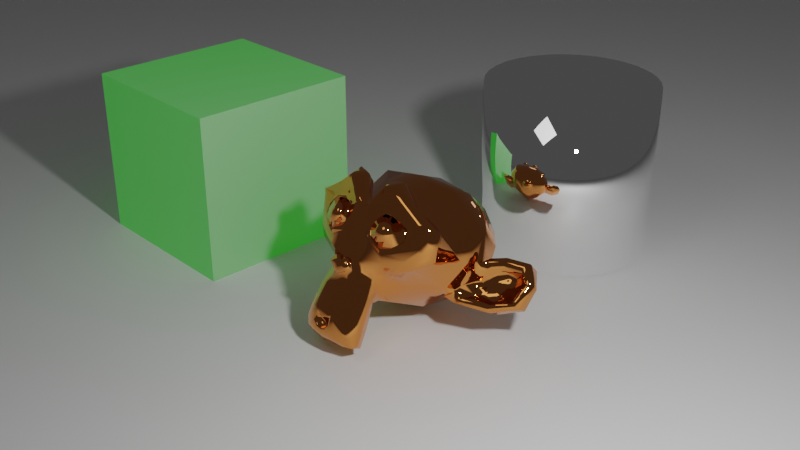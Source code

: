 # Source: scene.blend  (saved by Blender 3.1.7; exported with 4.5.12 LTS)
import bpy
from mathutils import Matrix  # noqa: F401  (used for matrix-valued properties, if any)

bpy.ops.wm.read_factory_settings(use_empty=True)
scene = bpy.context.scene
scene.name = 'Scene'

# ---- collections
col_collection = bpy.data.collections.new('Collection'); scene.collection.children.link(col_collection)

# ---- materials (node trees are filled in below, after node groups)
mat_emissive = bpy.data.materials.new('Emissive')
mat_emissive.use_transparent_shadow = False
mat_emissive_green = bpy.data.materials.new('Emissive green')
mat_emissive_green.use_transparent_shadow = False
mat_gold = bpy.data.materials.new('Gold')
mat_gold.use_transparent_shadow = False
mat_diffuse = bpy.data.materials.new('Diffuse')
mat_diffuse.use_transparent_shadow = False
mat_mirror = bpy.data.materials.new('Mirror')
mat_mirror.use_transparent_shadow = False

# ---- material node trees
mat_emissive.use_nodes = True; mat_emissive.node_tree.nodes.clear()
_N = mat_emissive.node_tree.nodes; _L = mat_emissive.node_tree.links
n0 = _N.new('ShaderNodeBsdfPrincipled'); n0.name = 'Principled BSDF'; n0.location = (10, 300)
n0.distribution = 'GGX'
n0.subsurface_method = 'RANDOM_WALK_SKIN'
n0.inputs[3].default_value = 1.45
n0.inputs[28].default_value = 1.0
n1 = _N.new('ShaderNodeOutputMaterial'); n1.name = 'Material Output'; n1.location = (300, 300)
_L.new(n0.outputs[0], n1.inputs[0])
n1.is_active_output = True
mat_emissive_green.use_nodes = True; mat_emissive_green.node_tree.nodes.clear()
_N = mat_emissive_green.node_tree.nodes; _L = mat_emissive_green.node_tree.links
n0 = _N.new('ShaderNodeBsdfPrincipled'); n0.name = 'Principled BSDF'; n0.location = (10, 300)
n0.distribution = 'GGX'
n0.subsurface_method = 'BURLEY'
n0.inputs[0].default_value = (0.3, 0.3, 0.3, 1.0)
n0.inputs[3].default_value = 1.45
n0.inputs[27].default_value = (0.0007552, 0.2, 0.0, 1.0)
n0.inputs[28].default_value = 1.0
n1 = _N.new('ShaderNodeOutputMaterial'); n1.name = 'Material Output'; n1.location = (300, 300)
_L.new(n0.outputs[0], n1.inputs[0])
n1.is_active_output = True
mat_gold.use_nodes = True; mat_gold.node_tree.nodes.clear()
_N = mat_gold.node_tree.nodes; _L = mat_gold.node_tree.links
n0 = _N.new('ShaderNodeBsdfPrincipled'); n0.name = 'Principled BSDF'; n0.location = (10, 300)
n0.distribution = 'GGX'
n0.subsurface_method = 'BURLEY'
n0.inputs[0].default_value = (0.8, 0.2902, 0.07925, 1.0)
n0.inputs[1].default_value = 1.0
n0.inputs[2].default_value = 0.01
n0.inputs[3].default_value = 1.45
n0.inputs[27].default_value = (0.0, 0.0, 0.0, 1.0)
n0.inputs[28].default_value = 1.0
n1 = _N.new('ShaderNodeOutputMaterial'); n1.name = 'Material Output'; n1.location = (300, 300)
_L.new(n0.outputs[0], n1.inputs[0])
n1.is_active_output = True
mat_diffuse.use_nodes = True; mat_diffuse.node_tree.nodes.clear()
_N = mat_diffuse.node_tree.nodes; _L = mat_diffuse.node_tree.links
n0 = _N.new('ShaderNodeBsdfPrincipled'); n0.name = 'Principled BSDF'; n0.location = (10, 300)
n0.distribution = 'GGX'
n0.subsurface_method = 'BURLEY'
n0.inputs[3].default_value = 1.45
n0.inputs[27].default_value = (0.0, 0.0, 0.0, 1.0)
n0.inputs[28].default_value = 1.0
n1 = _N.new('ShaderNodeOutputMaterial'); n1.name = 'Material Output'; n1.location = (300, 300)
_L.new(n0.outputs[0], n1.inputs[0])
n1.is_active_output = True
mat_mirror.use_nodes = True; mat_mirror.node_tree.nodes.clear()
_N = mat_mirror.node_tree.nodes; _L = mat_mirror.node_tree.links
n0 = _N.new('ShaderNodeBsdfPrincipled'); n0.name = 'Principled BSDF'; n0.location = (10, 300)
n0.distribution = 'GGX'
n0.subsurface_method = 'BURLEY'
n0.inputs[0].default_value = (1.0, 1.0, 1.0, 1.0)
n0.inputs[1].default_value = 1.0
n0.inputs[2].default_value = 0.0
n0.inputs[3].default_value = 1.45
n0.inputs[27].default_value = (0.0, 0.0, 0.0, 1.0)
n0.inputs[28].default_value = 1.0
n1 = _N.new('ShaderNodeOutputMaterial'); n1.name = 'Material Output'; n1.location = (300, 300)
_L.new(n0.outputs[0], n1.inputs[0])
n1.is_active_output = True

# ---- world
world_world = bpy.data.worlds.new('World'); scene.world = world_world
world_world.use_nodes = True; world_world.node_tree.nodes.clear()
_N = world_world.node_tree.nodes; _L = world_world.node_tree.links
n0 = _N.new('ShaderNodeOutputWorld'); n0.name = 'World Output'; n0.location = (300, 300)
n1 = _N.new('ShaderNodeBackground'); n1.name = 'Background'; n1.location = (10, 300)
n1.inputs[0].default_value = (0.05088, 0.05088, 0.05088, 1.0)
_L.new(n1.outputs[0], n0.inputs[0])
n0.is_active_output = True
world_world.color = (0.05088, 0.05088, 0.05088)
world_world.use_sun_shadow = False
world_world.sun_shadow_jitter_overblur = 0.0

# ---- cameras
cam_camera = bpy.data.cameras.new('Camera')
cam_camera.clip_end = 100.0
cam_camera.ortho_scale = 7.314

# ---- lights
light_point = bpy.data.lights.new('Point', 'POINT')
light_point.transmission_factor = 0.0
light_point.energy = 1000.0
light_point.shadow_soft_size = 0.25
light_point.shadow_maximum_resolution = 0.006
light_point.use_absolute_resolution = True

# ---- meshes
me_cube_002 = bpy.data.meshes.new('Cube.002')
me_cube_002.from_pydata([(-1.0, -1.0, -1.0), (-1.0, -1.0, 1.0), (-1.0, 1.0, -1.0), (-1.0, 1.0, 1.0), (1.0, -1.0, -1.0), (1.0, -1.0, 1.0), (1.0, 1.0, -1.0), (1.0, 1.0, 1.0)], [], [(0, 1, 3, 2), (2, 3, 7, 6), (6, 7, 5, 4), (4, 5, 1, 0), (2, 6, 4, 0), (7, 3, 1, 5)])
_uv = me_cube_002.uv_layers.new(name='UVMap')
_uv.uv.foreach_set('vector', [0.375, 0.0, 0.625, 0.0, 0.625, 0.25, 0.375, 0.25, 0.375, 0.25, 0.625, 0.25, 0.625, 0.5, 0.375, 0.5, 0.375, 0.5, 0.625, 0.5, 0.625, 0.75, 0.375, 0.75, 0.375, 0.75, 0.625, 0.75, 0.625, 1.0, 0.375, 1.0, 0.125, 0.5, 0.375, 0.5, 0.375, 0.75, 0.125, 0.75, 0.625, 0.5, 0.875, 0.5, 0.875, 0.75, 0.625, 0.75])
me_cube_002.materials.append(mat_emissive)
me_cube_002.use_remesh_fix_poles = True
me_cube_002.use_remesh_preserve_attributes = False
me_cube_002.update()
me_cube = bpy.data.meshes.new('Cube')
me_cube.from_pydata([(1.0, 1.0, 1.0), (1.0, 1.0, -1.0), (1.0, -1.0, 1.0), (1.0, -1.0, -1.0), (-1.0, 1.0, 1.0), (-1.0, 1.0, -1.0), (-1.0, -1.0, 1.0), (-1.0, -1.0, -1.0)], [], [(0, 4, 6, 2), (3, 2, 6, 7), (7, 6, 4, 5), (5, 1, 3, 7), (1, 0, 2, 3), (5, 4, 0, 1)])
_uv = me_cube.uv_layers.new(name='UVMap')
_uv.uv.foreach_set('vector', [0.625, 0.5, 0.875, 0.5, 0.875, 0.75, 0.625, 0.75, 0.375, 0.75, 0.625, 0.75, 0.625, 1.0, 0.375, 1.0, 0.375, 0.0, 0.625, 0.0, 0.625, 0.25, 0.375, 0.25, 0.125, 0.5, 0.375, 0.5, 0.375, 0.75, 0.125, 0.75, 0.375, 0.5, 0.625, 0.5, 0.625, 0.75, 0.375, 0.75, 0.375, 0.25, 0.625, 0.25, 0.625, 0.5, 0.375, 0.5])
me_cube.materials.append(mat_emissive_green)
me_cube.use_remesh_preserve_volume = False
me_cube.use_remesh_preserve_attributes = False
me_cube.use_mirror_vertex_groups = False
me_cube.update()
me_suzanne = bpy.data.meshes.new('Suzanne')
me_suzanne.from_pydata([(0.4375, -0.7656, 0.1641), (-0.4375, -0.7656, 0.1641), (0.5, -0.6875, 0.09375), (-0.5, -0.6875, 0.09375), (0.5469, -0.5781, 0.05469), (-0.5469, -0.5781, 0.05469), (0.3516, -0.6172, -0.02344), (-0.3516, -0.6172, -0.02344), (0.3516, -0.7188, 0.03125), (-0.3516, -0.7188, 0.03125), (0.3516, -0.7812, 0.1328), (-0.3516, -0.7812, 0.1328), (0.2734, -0.7969, 0.1641), (-0.2734, -0.7969, 0.1641), (0.2031, -0.7422, 0.09375), (-0.2031, -0.7422, 0.09375), (0.1562, -0.6484, 0.05469), (-0.1562, -0.6484, 0.05469), (0.07812, -0.6562, 0.2422), (-0.07812, -0.6562, 0.2422), (0.1406, -0.7422, 0.2422), (-0.1406, -0.7422, 0.2422), (0.2422, -0.7969, 0.2422), (-0.2422, -0.7969, 0.2422), (0.2734, -0.7969, 0.3281), (-0.2734, -0.7969, 0.3281), (0.2031, -0.7422, 0.3906), (-0.2031, -0.7422, 0.3906), (0.1562, -0.6484, 0.4375), (-0.1562, -0.6484, 0.4375), (0.3516, -0.6172, 0.5156), (-0.3516, -0.6172, 0.5156), (0.3516, -0.7188, 0.4531), (-0.3516, -0.7188, 0.4531), (0.3516, -0.7812, 0.3594), (-0.3516, -0.7812, 0.3594), (0.4375, -0.7656, 0.3281), (-0.4375, -0.7656, 0.3281), (0.5, -0.6875, 0.3906), (-0.5, -0.6875, 0.3906), (0.5469, -0.5781, 0.4375), (-0.5469, -0.5781, 0.4375), (0.625, -0.5625, 0.2422), (-0.625, -0.5625, 0.2422), (0.5625, -0.6719, 0.2422), (-0.5625, -0.6719, 0.2422), (0.4688, -0.7578, 0.2422), (-0.4688, -0.7578, 0.2422), (0.4766, -0.7734, 0.2422), (-0.4766, -0.7734, 0.2422), (0.4453, -0.7812, 0.3359), (-0.4453, -0.7812, 0.3359), (0.3516, -0.8047, 0.375), (-0.3516, -0.8047, 0.375), (0.2656, -0.8203, 0.3359), (-0.2656, -0.8203, 0.3359), (0.2266, -0.8203, 0.2422), (-0.2266, -0.8203, 0.2422), (0.2656, -0.8203, 0.1562), (-0.2656, -0.8203, 0.1562), (0.3516, -0.8281, 0.2422), (-0.3516, -0.8281, 0.2422), (0.3516, -0.8047, 0.1172), (-0.3516, -0.8047, 0.1172), (0.4453, -0.7812, 0.1562), (-0.4453, -0.7812, 0.1562), (0.0, -0.7422, 0.4297), (0.0, -0.8203, 0.3516), (0.0, -0.7344, -0.6797), (0.0, -0.7812, -0.3203), (0.0, -0.7969, -0.1875), (0.0, -0.7188, -0.7734), (0.0, -0.6016, 0.4062), (0.0, -0.5703, 0.5703), (0.0, 0.5469, 0.8984), (0.0, 0.8516, 0.5625), (0.0, 0.8281, 0.07031), (0.0, 0.3516, -0.3828), (0.2031, -0.5625, -0.1875), (-0.2031, -0.5625, -0.1875), (0.3125, -0.5703, -0.4375), (-0.3125, -0.5703, -0.4375), (0.3516, -0.5703, -0.6953), (-0.3516, -0.5703, -0.6953), (0.3672, -0.5312, -0.8906), (-0.3672, -0.5312, -0.8906), (0.3281, -0.5234, -0.9453), (-0.3281, -0.5234, -0.9453), (0.1797, -0.5547, -0.9688), (-0.1797, -0.5547, -0.9688), (0.0, -0.5781, -0.9844), (0.4375, -0.5312, -0.1406), (-0.4375, -0.5312, -0.1406), (0.6328, -0.5391, -0.03906), (-0.6328, -0.5391, -0.03906), (0.8281, -0.4453, 0.1484), (-0.8281, -0.4453, 0.1484), (0.8594, -0.5938, 0.4297), (-0.8594, -0.5938, 0.4297), (0.7109, -0.625, 0.4844), (-0.7109, -0.625, 0.4844), (0.4922, -0.6875, 0.6016), (-0.4922, -0.6875, 0.6016), (0.3203, -0.7344, 0.7578), (-0.3203, -0.7344, 0.7578), (0.1562, -0.7578, 0.7188), (-0.1562, -0.7578, 0.7188), (0.0625, -0.75, 0.4922), (-0.0625, -0.75, 0.4922), (0.1641, -0.7734, 0.4141), (-0.1641, -0.7734, 0.4141), (0.125, -0.7656, 0.3047), (-0.125, -0.7656, 0.3047), (0.2031, -0.7422, 0.09375), (-0.2031, -0.7422, 0.09375), (0.375, -0.7031, 0.01562), (-0.375, -0.7031, 0.01562), (0.4922, -0.6719, 0.0625), (-0.4922, -0.6719, 0.0625), (0.625, -0.6484, 0.1875), (-0.625, -0.6484, 0.1875), (0.6406, -0.6484, 0.2969), (-0.6406, -0.6484, 0.2969), (0.6016, -0.6641, 0.375), (-0.6016, -0.6641, 0.375), (0.4297, -0.7188, 0.4375), (-0.4297, -0.7188, 0.4375), (0.25, -0.7578, 0.4688), (-0.25, -0.7578, 0.4688), (0.0, -0.7344, -0.7656), (0.1094, -0.7344, -0.7188), (-0.1094, -0.7344, -0.7188), (0.1172, -0.7109, -0.8359), (-0.1172, -0.7109, -0.8359), (0.0625, -0.6953, -0.8828), (-0.0625, -0.6953, -0.8828), (0.0, -0.6875, -0.8906), (0.0, -0.75, -0.1953), (0.0, -0.7422, -0.1406), (0.1016, -0.7422, -0.1484), (-0.1016, -0.7422, -0.1484), (0.125, -0.75, -0.2266), (-0.125, -0.75, -0.2266), (0.08594, -0.7422, -0.2891), (-0.08594, -0.7422, -0.2891), (0.3984, -0.6719, -0.04688), (-0.3984, -0.6719, -0.04688), (0.6172, -0.625, 0.05469), (-0.6172, -0.625, 0.05469), (0.7266, -0.6016, 0.2031), (-0.7266, -0.6016, 0.2031), (0.7422, -0.6562, 0.375), (-0.7422, -0.6562, 0.375), (0.6875, -0.7266, 0.4141), (-0.6875, -0.7266, 0.4141), (0.4375, -0.7969, 0.5469), (-0.4375, -0.7969, 0.5469), (0.3125, -0.8359, 0.6406), (-0.3125, -0.8359, 0.6406), (0.2031, -0.8516, 0.6172), (-0.2031, -0.8516, 0.6172), (0.1016, -0.8438, 0.4297), (-0.1016, -0.8438, 0.4297), (0.125, -0.8125, -0.1016), (-0.125, -0.8125, -0.1016), (0.2109, -0.7109, -0.4453), (-0.2109, -0.7109, -0.4453), (0.25, -0.6875, -0.7031), (-0.25, -0.6875, -0.7031), (0.2656, -0.6641, -0.8203), (-0.2656, -0.6641, -0.8203), (0.2344, -0.6328, -0.9141), (-0.2344, -0.6328, -0.9141), (0.1641, -0.6328, -0.9297), (-0.1641, -0.6328, -0.9297), (0.0, -0.6406, -0.9453), (0.0, -0.7266, 0.04688), (0.0, -0.7656, 0.2109), (0.3281, -0.7422, 0.4766), (-0.3281, -0.7422, 0.4766), (0.1641, -0.75, 0.1406), (-0.1641, -0.75, 0.1406), (0.1328, -0.7578, 0.2109), (-0.1328, -0.7578, 0.2109), (0.1172, -0.7344, -0.6875), (-0.1172, -0.7344, -0.6875), (0.07812, -0.75, -0.4453), (-0.07812, -0.75, -0.4453), (0.0, -0.75, -0.4453), (0.0, -0.7422, -0.3281), (0.09375, -0.7812, -0.2734), (-0.09375, -0.7812, -0.2734), (0.1328, -0.7969, -0.2266), (-0.1328, -0.7969, -0.2266), (0.1094, -0.7812, -0.1328), (-0.1094, -0.7812, -0.1328), (0.03906, -0.7812, -0.125), (-0.03906, -0.7812, -0.125), (0.0, -0.8281, -0.2031), (0.04688, -0.8125, -0.1484), (-0.04688, -0.8125, -0.1484), (0.09375, -0.8125, -0.1562), (-0.09375, -0.8125, -0.1562), (0.1094, -0.8281, -0.2266), (-0.1094, -0.8281, -0.2266), (0.07812, -0.8047, -0.25), (-0.07812, -0.8047, -0.25), (0.0, -0.8047, -0.2891), (0.2578, -0.5547, -0.3125), (-0.2578, -0.5547, -0.3125), (0.1641, -0.7109, -0.2422), (-0.1641, -0.7109, -0.2422), (0.1797, -0.7109, -0.3125), (-0.1797, -0.7109, -0.3125), (0.2344, -0.5547, -0.25), (-0.2344, -0.5547, -0.25), (0.0, -0.6875, -0.875), (0.04688, -0.6875, -0.8672), (-0.04688, -0.6875, -0.8672), (0.09375, -0.7109, -0.8203), (-0.09375, -0.7109, -0.8203), (0.09375, -0.7266, -0.7422), (-0.09375, -0.7266, -0.7422), (0.0, -0.6562, -0.7812), (0.09375, -0.6641, -0.75), (-0.09375, -0.6641, -0.75), (0.09375, -0.6406, -0.8125), (-0.09375, -0.6406, -0.8125), (0.04688, -0.6328, -0.8516), (-0.04688, -0.6328, -0.8516), (0.0, -0.6328, -0.8594), (0.1719, -0.7812, 0.2188), (-0.1719, -0.7812, 0.2188), (0.1875, -0.7734, 0.1562), (-0.1875, -0.7734, 0.1562), (0.3359, -0.7578, 0.4297), (-0.3359, -0.7578, 0.4297), (0.2734, -0.7734, 0.4219), (-0.2734, -0.7734, 0.4219), (0.4219, -0.7734, 0.3984), (-0.4219, -0.7734, 0.3984), (0.5625, -0.6953, 0.3516), (-0.5625, -0.6953, 0.3516), (0.5859, -0.6875, 0.2891), (-0.5859, -0.6875, 0.2891), (0.5781, -0.6797, 0.1953), (-0.5781, -0.6797, 0.1953), (0.4766, -0.7188, 0.1016), (-0.4766, -0.7188, 0.1016), (0.375, -0.7422, 0.0625), (-0.375, -0.7422, 0.0625), (0.2266, -0.7812, 0.1094), (-0.2266, -0.7812, 0.1094), (0.1797, -0.7812, 0.2969), (-0.1797, -0.7812, 0.2969), (0.2109, -0.7812, 0.375), (-0.2109, -0.7812, 0.375), (0.2344, -0.7578, 0.3594), (-0.2344, -0.7578, 0.3594), (0.1953, -0.7578, 0.2969), (-0.1953, -0.7578, 0.2969), (0.2422, -0.7578, 0.125), (-0.2422, -0.7578, 0.125), (0.375, -0.7266, 0.08594), (-0.375, -0.7266, 0.08594), (0.4609, -0.7031, 0.1172), (-0.4609, -0.7031, 0.1172), (0.5469, -0.6719, 0.2109), (-0.5469, -0.6719, 0.2109), (0.5547, -0.6719, 0.2812), (-0.5547, -0.6719, 0.2812), (0.5312, -0.6797, 0.3359), (-0.5312, -0.6797, 0.3359), (0.4141, -0.75, 0.3906), (-0.4141, -0.75, 0.3906), (0.2812, -0.7656, 0.3984), (-0.2812, -0.7656, 0.3984), (0.3359, -0.75, 0.4062), (-0.3359, -0.75, 0.4062), (0.2031, -0.75, 0.1719), (-0.2031, -0.75, 0.1719), (0.1953, -0.75, 0.2266), (-0.1953, -0.75, 0.2266), (0.1094, -0.6094, 0.4609), (-0.1094, -0.6094, 0.4609), (0.1953, -0.6172, 0.6641), (-0.1953, -0.6172, 0.6641), (0.3359, -0.5938, 0.6875), (-0.3359, -0.5938, 0.6875), (0.4844, -0.5547, 0.5547), (-0.4844, -0.5547, 0.5547), (0.6797, -0.4922, 0.4531), (-0.6797, -0.4922, 0.4531), (0.7969, -0.4609, 0.4062), (-0.7969, -0.4609, 0.4062), (0.7734, -0.375, 0.1641), (-0.7734, -0.375, 0.1641), (0.6016, -0.4141, 0.0), (-0.6016, -0.4141, 0.0), (0.4375, -0.4688, -0.09375), (-0.4375, -0.4688, -0.09375), (0.0, -0.2891, 0.8984), (0.0, 0.07812, 0.9844), (0.0, 0.6719, -0.1953), (0.0, -0.1875, -0.4609), (0.0, -0.4609, -0.9766), (0.0, -0.3438, -0.8047), (0.0, -0.3203, -0.5703), (0.0, -0.2812, -0.4844), (0.8516, -0.05469, 0.2344), (-0.8516, -0.05469, 0.2344), (0.8594, 0.04688, 0.3203), (-0.8594, 0.04688, 0.3203), (0.7734, 0.4375, 0.2656), (-0.7734, 0.4375, 0.2656), (0.4609, 0.7031, 0.4375), (-0.4609, 0.7031, 0.4375), (0.7344, -0.07031, -0.04688), (-0.7344, -0.07031, -0.04688), (0.5938, 0.1641, -0.125), (-0.5938, 0.1641, -0.125), (0.6406, 0.4297, -0.007812), (-0.6406, 0.4297, -0.007812), (0.3359, 0.6641, 0.05469), (-0.3359, 0.6641, 0.05469), (0.2344, -0.4062, -0.3516), (-0.2344, -0.4062, -0.3516), (0.1797, -0.2578, -0.4141), (-0.1797, -0.2578, -0.4141), (0.2891, -0.3828, -0.7109), (-0.2891, -0.3828, -0.7109), (0.25, -0.3906, -0.5), (-0.25, -0.3906, -0.5), (0.3281, -0.3984, -0.9141), (-0.3281, -0.3984, -0.9141), (0.1406, -0.3672, -0.7578), (-0.1406, -0.3672, -0.7578), (0.125, -0.3594, -0.5391), (-0.125, -0.3594, -0.5391), (0.1641, -0.4375, -0.9453), (-0.1641, -0.4375, -0.9453), (0.2188, -0.4297, -0.2812), (-0.2188, -0.4297, -0.2812), (0.2109, -0.4688, -0.2266), (-0.2109, -0.4688, -0.2266), (0.2031, -0.5, -0.1719), (-0.2031, -0.5, -0.1719), (0.2109, -0.1641, -0.3906), (-0.2109, -0.1641, -0.3906), (0.2969, 0.2656, -0.3125), (-0.2969, 0.2656, -0.3125), (0.3438, 0.5391, -0.1484), (-0.3438, 0.5391, -0.1484), (0.4531, 0.3828, 0.8672), (-0.4531, 0.3828, 0.8672), (0.4531, 0.07031, 0.9297), (-0.4531, 0.07031, 0.9297), (0.4531, -0.2344, 0.8516), (-0.4531, -0.2344, 0.8516), (0.4609, -0.4297, 0.5234), (-0.4609, -0.4297, 0.5234), (0.7266, -0.3359, 0.4062), (-0.7266, -0.3359, 0.4062), (0.6328, -0.2812, 0.4531), (-0.6328, -0.2812, 0.4531), (0.6406, -0.05469, 0.7031), (-0.6406, -0.05469, 0.7031), (0.7969, -0.125, 0.5625), (-0.7969, -0.125, 0.5625), (0.7969, 0.1172, 0.6172), (-0.7969, 0.1172, 0.6172), (0.6406, 0.1953, 0.75), (-0.6406, 0.1953, 0.75), (0.6406, 0.4453, 0.6797), (-0.6406, 0.4453, 0.6797), (0.7969, 0.3594, 0.5391), (-0.7969, 0.3594, 0.5391), (0.6172, 0.5859, 0.3281), (-0.6172, 0.5859, 0.3281), (0.4844, 0.5469, 0.02344), (-0.4844, 0.5469, 0.02344), (0.8203, 0.2031, 0.3281), (-0.8203, 0.2031, 0.3281), (0.4062, -0.1484, -0.1719), (-0.4062, -0.1484, -0.1719), (0.4297, 0.2109, -0.1953), (-0.4297, 0.2109, -0.1953), (0.8906, 0.2344, 0.4062), (-0.8906, 0.2344, 0.4062), (0.7734, 0.125, -0.1406), (-0.7734, 0.125, -0.1406), (1.039, 0.3281, -0.1016), (-1.039, 0.3281, -0.1016), (1.281, 0.4297, 0.05469), (-1.281, 0.4297, 0.05469), (1.352, 0.4219, 0.3203), (-1.352, 0.4219, 0.3203), (1.234, 0.4219, 0.5078), (-1.234, 0.4219, 0.5078), (1.023, 0.3125, 0.4766), (-1.023, 0.3125, 0.4766), (1.016, 0.2891, 0.4141), (-1.016, 0.2891, 0.4141), (1.188, 0.3906, 0.4375), (-1.188, 0.3906, 0.4375), (1.266, 0.4062, 0.2891), (-1.266, 0.4062, 0.2891), (1.211, 0.4062, 0.07812), (-1.211, 0.4062, 0.07812), (1.031, 0.3047, -0.03906), (-1.031, 0.3047, -0.03906), (0.8281, 0.1328, -0.07031), (-0.8281, 0.1328, -0.07031), (0.9219, 0.2188, 0.3594), (-0.9219, 0.2188, 0.3594), (0.9453, 0.2891, 0.3047), (-0.9453, 0.2891, 0.3047), (0.8828, 0.2109, -0.02344), (-0.8828, 0.2109, -0.02344), (1.039, 0.3672, 0.0), (-1.039, 0.3672, 0.0), (1.188, 0.4453, 0.09375), (-1.188, 0.4453, 0.09375), (1.234, 0.4453, 0.25), (-1.234, 0.4453, 0.25), (1.172, 0.4375, 0.3594), (-1.172, 0.4375, 0.3594), (1.023, 0.3594, 0.3438), (-1.023, 0.3594, 0.3438), (0.8438, 0.2109, 0.2891), (-0.8438, 0.2109, 0.2891), (0.8359, 0.2734, 0.1719), (-0.8359, 0.2734, 0.1719), (0.7578, 0.2734, 0.09375), (-0.7578, 0.2734, 0.09375), (0.8203, 0.2734, 0.08594), (-0.8203, 0.2734, 0.08594), (0.8438, 0.2734, 0.01562), (-0.8438, 0.2734, 0.01562), (0.8125, 0.2734, -0.01562), (-0.8125, 0.2734, -0.01562), (0.7266, 0.07031, 0.0), (-0.7266, 0.07031, 0.0), (0.7188, 0.1719, -0.02344), (-0.7188, 0.1719, -0.02344), (0.7188, 0.1875, 0.03906), (-0.7188, 0.1875, 0.03906), (0.7969, 0.2109, 0.2031), (-0.7969, 0.2109, 0.2031), (0.8906, 0.2656, 0.2422), (-0.8906, 0.2656, 0.2422), (0.8906, 0.3203, 0.2344), (-0.8906, 0.3203, 0.2344), (0.8125, 0.3203, -0.01562), (-0.8125, 0.3203, -0.01562), (0.8516, 0.3203, 0.01562), (-0.8516, 0.3203, 0.01562), (0.8281, 0.3203, 0.07812), (-0.8281, 0.3203, 0.07812), (0.7656, 0.3203, 0.09375), (-0.7656, 0.3203, 0.09375), (0.8438, 0.3203, 0.1719), (-0.8438, 0.3203, 0.1719), (1.039, 0.4141, 0.3281), (-1.039, 0.4141, 0.3281), (1.188, 0.4844, 0.3438), (-1.188, 0.4844, 0.3438), (1.258, 0.4922, 0.2422), (-1.258, 0.4922, 0.2422), (1.211, 0.4844, 0.08594), (-1.211, 0.4844, 0.08594), (1.047, 0.4219, 0.0), (-1.047, 0.4219, 0.0), (0.8828, 0.2656, -0.01562), (-0.8828, 0.2656, -0.01562), (0.9531, 0.3438, 0.2891), (-0.9531, 0.3438, 0.2891), (0.8906, 0.3281, 0.1094), (-0.8906, 0.3281, 0.1094), (0.9375, 0.3359, 0.0625), (-0.9375, 0.3359, 0.0625), (1.0, 0.3672, 0.125), (-1.0, 0.3672, 0.125), (0.9609, 0.3516, 0.1719), (-0.9609, 0.3516, 0.1719), (1.016, 0.375, 0.2344), (-1.016, 0.375, 0.2344), (1.055, 0.3828, 0.1875), (-1.055, 0.3828, 0.1875), (1.109, 0.3906, 0.2109), (-1.109, 0.3906, 0.2109), (1.086, 0.3906, 0.2734), (-1.086, 0.3906, 0.2734), (1.023, 0.4844, 0.4375), (-1.023, 0.4844, 0.4375), (1.25, 0.5469, 0.4688), (-1.25, 0.5469, 0.4688), (1.367, 0.5, 0.2969), (-1.367, 0.5, 0.2969), (1.312, 0.5312, 0.05469), (-1.312, 0.5312, 0.05469), (1.039, 0.4922, -0.08594), (-1.039, 0.4922, -0.08594), (0.7891, 0.3281, -0.125), (-0.7891, 0.3281, -0.125), (0.8594, 0.3828, 0.3828), (-0.8594, 0.3828, 0.3828)], [], [(46, 0, 2, 44), (3, 1, 47, 45), (44, 2, 4, 42), (5, 3, 45, 43), (2, 8, 6, 4), (7, 9, 3, 5), (0, 10, 8, 2), (9, 11, 1, 3), (10, 12, 14, 8), (15, 13, 11, 9), (8, 14, 16, 6), (17, 15, 9, 7), (14, 20, 18, 16), (19, 21, 15, 17), (12, 22, 20, 14), (21, 23, 13, 15), (22, 24, 26, 20), (27, 25, 23, 21), (20, 26, 28, 18), (29, 27, 21, 19), (26, 32, 30, 28), (31, 33, 27, 29), (24, 34, 32, 26), (33, 35, 25, 27), (34, 36, 38, 32), (39, 37, 35, 33), (32, 38, 40, 30), (41, 39, 33, 31), (38, 44, 42, 40), (43, 45, 39, 41), (36, 46, 44, 38), (45, 47, 37, 39), (46, 36, 50, 48), (51, 37, 47, 49), (36, 34, 52, 50), (53, 35, 37, 51), (34, 24, 54, 52), (55, 25, 35, 53), (24, 22, 56, 54), (57, 23, 25, 55), (22, 12, 58, 56), (59, 13, 23, 57), (12, 10, 62, 58), (63, 11, 13, 59), (10, 0, 64, 62), (65, 1, 11, 63), (0, 46, 48, 64), (49, 47, 1, 65), (60, 64, 48), (49, 65, 61), (62, 64, 60), (61, 65, 63), (60, 58, 62), (63, 59, 61), (60, 56, 58), (59, 57, 61), (60, 54, 56), (57, 55, 61), (60, 52, 54), (55, 53, 61), (60, 50, 52), (53, 51, 61), (60, 48, 50), (51, 49, 61), (88, 173, 175, 90), (175, 174, 89, 90), (86, 171, 173, 88), (174, 172, 87, 89), (84, 169, 171, 86), (172, 170, 85, 87), (82, 167, 169, 84), (170, 168, 83, 85), (80, 165, 167, 82), (168, 166, 81, 83), (78, 91, 145, 163), (146, 92, 79, 164), (91, 93, 147, 145), (148, 94, 92, 146), (93, 95, 149, 147), (150, 96, 94, 148), (95, 97, 151, 149), (152, 98, 96, 150), (97, 99, 153, 151), (154, 100, 98, 152), (99, 101, 155, 153), (156, 102, 100, 154), (101, 103, 157, 155), (158, 104, 102, 156), (103, 105, 159, 157), (160, 106, 104, 158), (105, 107, 161, 159), (162, 108, 106, 160), (107, 66, 67, 161), (67, 66, 108, 162), (109, 127, 159, 161), (160, 128, 110, 162), (127, 178, 157, 159), (158, 179, 128, 160), (125, 155, 157, 178), (158, 156, 126, 179), (123, 153, 155, 125), (156, 154, 124, 126), (121, 151, 153, 123), (154, 152, 122, 124), (119, 149, 151, 121), (152, 150, 120, 122), (117, 147, 149, 119), (150, 148, 118, 120), (115, 145, 147, 117), (148, 146, 116, 118), (113, 163, 145, 115), (146, 164, 114, 116), (113, 180, 176, 163), (176, 181, 114, 164), (109, 161, 67, 111), (67, 162, 110, 112), (111, 67, 177, 182), (177, 67, 112, 183), (176, 180, 182, 177), (183, 181, 176, 177), (134, 136, 175, 173), (175, 136, 135, 174), (132, 134, 173, 171), (174, 135, 133, 172), (130, 132, 171, 169), (172, 133, 131, 170), (165, 186, 184, 167), (185, 187, 166, 168), (130, 169, 167, 184), (168, 170, 131, 185), (143, 189, 188, 186), (188, 189, 144, 187), (184, 186, 188, 68), (188, 187, 185, 68), (129, 130, 184, 68), (185, 131, 129, 68), (141, 192, 190, 143), (191, 193, 142, 144), (139, 194, 192, 141), (193, 195, 140, 142), (138, 196, 194, 139), (195, 197, 138, 140), (137, 70, 196, 138), (197, 70, 137, 138), (189, 143, 190, 69), (191, 144, 189, 69), (69, 190, 205, 207), (206, 191, 69, 207), (70, 198, 199, 196), (200, 198, 70, 197), (196, 199, 201, 194), (202, 200, 197, 195), (194, 201, 203, 192), (204, 202, 195, 193), (192, 203, 205, 190), (206, 204, 193, 191), (198, 203, 201, 199), (202, 204, 198, 200), (198, 207, 205, 203), (206, 207, 198, 204), (138, 139, 163, 176), (164, 140, 138, 176), (139, 141, 210, 163), (211, 142, 140, 164), (141, 143, 212, 210), (213, 144, 142, 211), (143, 186, 165, 212), (166, 187, 144, 213), (80, 208, 212, 165), (213, 209, 81, 166), (208, 214, 210, 212), (211, 215, 209, 213), (78, 163, 210, 214), (211, 164, 79, 215), (130, 129, 71, 221), (71, 129, 131, 222), (132, 130, 221, 219), (222, 131, 133, 220), (134, 132, 219, 217), (220, 133, 135, 218), (136, 134, 217, 216), (218, 135, 136, 216), (216, 217, 228, 230), (229, 218, 216, 230), (217, 219, 226, 228), (227, 220, 218, 229), (219, 221, 224, 226), (225, 222, 220, 227), (221, 71, 223, 224), (223, 71, 222, 225), (223, 230, 228, 224), (229, 230, 223, 225), (224, 228, 226), (227, 229, 225), (182, 180, 233, 231), (234, 181, 183, 232), (111, 182, 231, 253), (232, 183, 112, 254), (109, 111, 253, 255), (254, 112, 110, 256), (180, 113, 251, 233), (252, 114, 181, 234), (113, 115, 249, 251), (250, 116, 114, 252), (115, 117, 247, 249), (248, 118, 116, 250), (117, 119, 245, 247), (246, 120, 118, 248), (119, 121, 243, 245), (244, 122, 120, 246), (121, 123, 241, 243), (242, 124, 122, 244), (123, 125, 239, 241), (240, 126, 124, 242), (125, 178, 235, 239), (236, 179, 126, 240), (178, 127, 237, 235), (238, 128, 179, 236), (127, 109, 255, 237), (256, 110, 128, 238), (237, 255, 257, 275), (258, 256, 238, 276), (235, 237, 275, 277), (276, 238, 236, 278), (239, 235, 277, 273), (278, 236, 240, 274), (241, 239, 273, 271), (274, 240, 242, 272), (243, 241, 271, 269), (272, 242, 244, 270), (245, 243, 269, 267), (270, 244, 246, 268), (247, 245, 267, 265), (268, 246, 248, 266), (249, 247, 265, 263), (266, 248, 250, 264), (251, 249, 263, 261), (264, 250, 252, 262), (233, 251, 261, 279), (262, 252, 234, 280), (255, 253, 259, 257), (260, 254, 256, 258), (253, 231, 281, 259), (282, 232, 254, 260), (231, 233, 279, 281), (280, 234, 232, 282), (66, 107, 283, 72), (284, 108, 66, 72), (107, 105, 285, 283), (286, 106, 108, 284), (105, 103, 287, 285), (288, 104, 106, 286), (103, 101, 289, 287), (290, 102, 104, 288), (101, 99, 291, 289), (292, 100, 102, 290), (99, 97, 293, 291), (294, 98, 100, 292), (97, 95, 295, 293), (296, 96, 98, 294), (95, 93, 297, 295), (298, 94, 96, 296), (93, 91, 299, 297), (300, 92, 94, 298), (307, 308, 327, 337), (328, 308, 307, 338), (306, 307, 337, 335), (338, 307, 306, 336), (305, 306, 335, 339), (336, 306, 305, 340), (88, 90, 305, 339), (305, 90, 89, 340), (86, 88, 339, 333), (340, 89, 87, 334), (84, 86, 333, 329), (334, 87, 85, 330), (82, 84, 329, 331), (330, 85, 83, 332), (329, 335, 337, 331), (338, 336, 330, 332), (329, 333, 339, 335), (340, 334, 330, 336), (325, 331, 337, 327), (338, 332, 326, 328), (80, 82, 331, 325), (332, 83, 81, 326), (208, 341, 343, 214), (344, 342, 209, 215), (80, 325, 341, 208), (342, 326, 81, 209), (78, 214, 343, 345), (344, 215, 79, 346), (78, 345, 299, 91), (300, 346, 79, 92), (76, 323, 351, 303), (352, 324, 76, 303), (303, 351, 349, 77), (350, 352, 303, 77), (77, 349, 347, 304), (348, 350, 77, 304), (304, 347, 327, 308), (328, 348, 304, 308), (325, 327, 347, 341), (348, 328, 326, 342), (295, 297, 317, 309), (318, 298, 296, 310), (75, 315, 323, 76), (324, 316, 75, 76), (301, 357, 355, 302), (356, 358, 301, 302), (302, 355, 353, 74), (354, 356, 302, 74), (74, 353, 315, 75), (316, 354, 74, 75), (291, 293, 361, 363), (362, 294, 292, 364), (363, 361, 367, 365), (368, 362, 364, 366), (365, 367, 369, 371), (370, 368, 366, 372), (371, 369, 375, 373), (376, 370, 372, 374), (313, 377, 373, 375), (374, 378, 314, 376), (315, 353, 373, 377), (374, 354, 316, 378), (353, 355, 371, 373), (372, 356, 354, 374), (355, 357, 365, 371), (366, 358, 356, 372), (357, 359, 363, 365), (364, 360, 358, 366), (289, 291, 363, 359), (364, 292, 290, 360), (73, 359, 357, 301), (358, 360, 73, 301), (283, 285, 287, 289), (288, 286, 284, 290), (283, 289, 359, 73), (360, 290, 284, 73), (72, 283, 73), (73, 284, 72), (293, 295, 309, 361), (310, 296, 294, 362), (309, 311, 367, 361), (368, 312, 310, 362), (311, 381, 369, 367), (370, 382, 312, 368), (313, 375, 369, 381), (370, 376, 314, 382), (347, 349, 385, 383), (386, 350, 348, 384), (317, 383, 385, 319), (386, 384, 318, 320), (297, 299, 383, 317), (384, 300, 298, 318), (299, 343, 341, 383), (342, 344, 300, 384), (341, 347, 383), (384, 348, 342), (299, 345, 343), (344, 346, 300), (313, 321, 379, 377), (380, 322, 314, 378), (315, 377, 379, 323), (380, 378, 316, 324), (319, 385, 379, 321), (380, 386, 320, 322), (349, 351, 379, 385), (380, 352, 350, 386), (323, 379, 351), (352, 380, 324), (399, 387, 413, 401), (414, 388, 400, 402), (399, 401, 403, 397), (404, 402, 400, 398), (397, 403, 405, 395), (406, 404, 398, 396), (395, 405, 407, 393), (408, 406, 396, 394), (393, 407, 409, 391), (410, 408, 394, 392), (391, 409, 411, 389), (412, 410, 392, 390), (409, 419, 417, 411), (418, 420, 410, 412), (407, 421, 419, 409), (420, 422, 408, 410), (405, 423, 421, 407), (422, 424, 406, 408), (403, 425, 423, 405), (424, 426, 404, 406), (401, 427, 425, 403), (426, 428, 402, 404), (401, 413, 415, 427), (416, 414, 402, 428), (317, 319, 443, 441), (444, 320, 318, 442), (319, 389, 411, 443), (412, 390, 320, 444), (309, 317, 441, 311), (442, 318, 310, 312), (381, 429, 413, 387), (414, 430, 382, 388), (411, 417, 439, 443), (440, 418, 412, 444), (437, 445, 443, 439), (444, 446, 438, 440), (433, 445, 437, 435), (438, 446, 434, 436), (431, 447, 445, 433), (446, 448, 432, 434), (429, 447, 431, 449), (432, 448, 430, 450), (413, 429, 449, 415), (450, 430, 414, 416), (311, 447, 429, 381), (430, 448, 312, 382), (311, 441, 445, 447), (446, 442, 312, 448), (441, 443, 445), (446, 444, 442), (415, 449, 451, 475), (452, 450, 416, 476), (449, 431, 461, 451), (462, 432, 450, 452), (431, 433, 459, 461), (460, 434, 432, 462), (433, 435, 457, 459), (458, 436, 434, 460), (435, 437, 455, 457), (456, 438, 436, 458), (437, 439, 453, 455), (454, 440, 438, 456), (439, 417, 473, 453), (474, 418, 440, 454), (427, 415, 475, 463), (476, 416, 428, 464), (425, 427, 463, 465), (464, 428, 426, 466), (423, 425, 465, 467), (466, 426, 424, 468), (421, 423, 467, 469), (468, 424, 422, 470), (419, 421, 469, 471), (470, 422, 420, 472), (417, 419, 471, 473), (472, 420, 418, 474), (457, 455, 479, 477), (480, 456, 458, 478), (477, 479, 481, 483), (482, 480, 478, 484), (483, 481, 487, 485), (488, 482, 484, 486), (485, 487, 489, 491), (490, 488, 486, 492), (463, 475, 485, 491), (486, 476, 464, 492), (451, 483, 485, 475), (486, 484, 452, 476), (451, 461, 477, 483), (478, 462, 452, 484), (457, 477, 461, 459), (462, 478, 458, 460), (453, 473, 479, 455), (480, 474, 454, 456), (471, 481, 479, 473), (480, 482, 472, 474), (469, 487, 481, 471), (482, 488, 470, 472), (467, 489, 487, 469), (488, 490, 468, 470), (465, 491, 489, 467), (490, 492, 466, 468), (463, 491, 465), (466, 492, 464), (391, 389, 503, 501), (504, 390, 392, 502), (393, 391, 501, 499), (502, 392, 394, 500), (395, 393, 499, 497), (500, 394, 396, 498), (397, 395, 497, 495), (498, 396, 398, 496), (399, 397, 495, 493), (496, 398, 400, 494), (387, 399, 493, 505), (494, 400, 388, 506), (493, 501, 503, 505), (504, 502, 494, 506), (493, 495, 499, 501), (500, 496, 494, 502), (495, 497, 499), (500, 498, 496), (313, 381, 387, 505), (388, 382, 314, 506), (313, 505, 503, 321), (504, 506, 314, 322), (319, 321, 503, 389), (504, 322, 320, 390)])
me_suzanne.polygons.foreach_set('use_smooth', [True] * 500)
_uv = me_suzanne.uv_layers.new(name='UVMap')
_uv.uv.foreach_set('vector', [0.891, 0.5901, 0.8706, 0.5896, 0.8601, 0.5601, 0.9046, 0.5594, 0.8562, 0.8505, 0.8681, 0.8215, 0.8884, 0.822, 0.9006, 0.8532, 0.9046, 0.5594, 0.8601, 0.5601, 0.853, 0.5216, 0.9202, 0.5245, 0.8475, 0.8887, 0.8562, 0.8505, 0.9006, 0.8532, 0.9147, 0.8887, 0.8601, 0.5601, 0.8289, 0.5908, 0.7985, 0.5695, 0.853, 0.5216, 0.7951, 0.8384, 0.8264, 0.8185, 0.8562, 0.8505, 0.8475, 0.8887, 0.8706, 0.5896, 0.8544, 0.6048, 0.8289, 0.5908, 0.8601, 0.5601, 0.8264, 0.8185, 0.8525, 0.8057, 0.8681, 0.8215, 0.8562, 0.8505, 0.8544, 0.6048, 0.8541, 0.6255, 0.8282, 0.6334, 0.8289, 0.5908, 0.8276, 0.776, 0.8532, 0.785, 0.8525, 0.8057, 0.8264, 0.8185, 0.8289, 0.5908, 0.8282, 0.6334, 0.791, 0.6454, 0.7985, 0.5695, 0.791, 0.7622, 0.8276, 0.776, 0.8264, 0.8185, 0.7951, 0.8384, 0.8282, 0.6334, 0.8552, 0.6685, 0.8424, 0.7025, 0.791, 0.6454, 0.8448, 0.7075, 0.8561, 0.742, 0.8276, 0.776, 0.791, 0.7622, 0.8541, 0.6255, 0.8675, 0.6423, 0.8552, 0.6685, 0.8282, 0.6334, 0.8561, 0.742, 0.8673, 0.7688, 0.8532, 0.785, 0.8276, 0.776, 0.8675, 0.6423, 0.8905, 0.6419, 0.9004, 0.667, 0.8552, 0.6685, 0.9012, 0.7456, 0.8902, 0.7702, 0.8673, 0.7688, 0.8561, 0.742, 0.8552, 0.6685, 0.9004, 0.667, 0.9189, 0.6997, 0.8424, 0.7025, 0.9212, 0.7137, 0.9012, 0.7456, 0.8561, 0.742, 0.8448, 0.7075, 0.9004, 0.667, 0.9319, 0.6368, 0.9684, 0.6453, 0.9189, 0.6997, 0.9682, 0.7702, 0.9314, 0.7771, 0.9012, 0.7456, 0.9212, 0.7137, 0.8905, 0.6419, 0.9059, 0.6279, 0.9319, 0.6368, 0.9004, 0.667, 0.9314, 0.7771, 0.905, 0.7849, 0.8902, 0.7702, 0.9012, 0.7456, 0.9059, 0.6279, 0.9062, 0.6057, 0.9337, 0.593, 0.9319, 0.6368, 0.9312, 0.8209, 0.9044, 0.807, 0.905, 0.7849, 0.9314, 0.7771, 0.9319, 0.6368, 0.9337, 0.593, 0.9684, 0.5738, 0.9684, 0.6453, 0.965, 0.8417, 0.9312, 0.8209, 0.9314, 0.7771, 0.9682, 0.7702, 0.9337, 0.593, 0.9046, 0.5594, 0.9202, 0.5245, 0.9684, 0.5738, 0.9147, 0.8887, 0.9006, 0.8532, 0.9312, 0.8209, 0.965, 0.8417, 0.9062, 0.6057, 0.891, 0.5901, 0.9046, 0.5594, 0.9337, 0.593, 0.9006, 0.8532, 0.8884, 0.822, 0.9044, 0.807, 0.9312, 0.8209, 0.891, 0.5901, 0.9062, 0.6057, 0.9024, 0.6079, 0.8896, 0.5933, 0.9006, 0.8047, 0.9044, 0.807, 0.8884, 0.822, 0.8872, 0.8187, 0.9062, 0.6057, 0.9059, 0.6279, 0.8998, 0.6263, 0.9024, 0.6079, 0.8988, 0.7862, 0.905, 0.7849, 0.9044, 0.807, 0.9006, 0.8047, 0.9059, 0.6279, 0.8905, 0.6419, 0.8878, 0.6365, 0.8998, 0.6263, 0.8874, 0.7754, 0.8902, 0.7702, 0.905, 0.7849, 0.8988, 0.7862, 0.8905, 0.6419, 0.8675, 0.6423, 0.8709, 0.6352, 0.8878, 0.6365, 0.8704, 0.776, 0.8673, 0.7688, 0.8902, 0.7702, 0.8874, 0.7754, 0.8675, 0.6423, 0.8541, 0.6255, 0.8599, 0.6239, 0.8709, 0.6352, 0.8589, 0.7868, 0.8532, 0.785, 0.8673, 0.7688, 0.8704, 0.776, 0.8541, 0.6255, 0.8544, 0.6048, 0.8597, 0.6082, 0.8599, 0.6239, 0.8579, 0.8025, 0.8525, 0.8057, 0.8532, 0.785, 0.8589, 0.7868, 0.8544, 0.6048, 0.8706, 0.5896, 0.8717, 0.594, 0.8597, 0.6082, 0.8693, 0.8172, 0.8681, 0.8215, 0.8525, 0.8057, 0.8579, 0.8025, 0.8706, 0.5896, 0.891, 0.5901, 0.8896, 0.5933, 0.8717, 0.594, 0.8872, 0.8187, 0.8884, 0.822, 0.8681, 0.8215, 0.8693, 0.8172, 0.8794, 0.6165, 0.8717, 0.594, 0.8896, 0.5933, 0.8872, 0.8187, 0.8693, 0.8172, 0.878, 0.7951, 0.8597, 0.6082, 0.8717, 0.594, 0.8794, 0.6165, 0.878, 0.7951, 0.8693, 0.8172, 0.8579, 0.8025, 0.8794, 0.6165, 0.8599, 0.6239, 0.8597, 0.6082, 0.8579, 0.8025, 0.8589, 0.7868, 0.878, 0.7951, 0.8794, 0.6165, 0.8709, 0.6352, 0.8599, 0.6239, 0.8589, 0.7868, 0.8704, 0.776, 0.878, 0.7951, 0.8794, 0.6165, 0.8878, 0.6365, 0.8709, 0.6352, 0.8704, 0.776, 0.8874, 0.7754, 0.878, 0.7951, 0.8794, 0.6165, 0.8998, 0.6263, 0.8878, 0.6365, 0.8874, 0.7754, 0.8988, 0.7862, 0.878, 0.7951, 0.8794, 0.6165, 0.9024, 0.6079, 0.8998, 0.6263, 0.8988, 0.7862, 0.9006, 0.8047, 0.878, 0.7951, 0.8794, 0.6165, 0.8896, 0.5933, 0.9024, 0.6079, 0.9006, 0.8047, 0.8872, 0.8187, 0.878, 0.7951, 0.5403, 0.05381, 0.5364, 0.06207, 0.5189, 0.05968, 0.5189, 0.05029, 0.5189, 0.05968, 0.5015, 0.06204, 0.4976, 0.05377, 0.5189, 0.05029, 0.5519, 0.05834, 0.5428, 0.06409, 0.5364, 0.06207, 0.5403, 0.05381, 0.5015, 0.06204, 0.4951, 0.06405, 0.486, 0.05827, 0.4976, 0.05377, 0.5551, 0.0619, 0.5463, 0.07267, 0.5428, 0.06409, 0.5519, 0.05834, 0.4951, 0.06405, 0.4916, 0.07262, 0.4828, 0.06183, 0.486, 0.05827, 0.5638, 0.07659, 0.5483, 0.08489, 0.5463, 0.07267, 0.5551, 0.0619, 0.4916, 0.07262, 0.4895, 0.08486, 0.474, 0.07651, 0.4828, 0.06183, 0.5831, 0.1085, 0.5556, 0.1217, 0.5483, 0.08489, 0.5638, 0.07659, 0.4895, 0.08486, 0.4822, 0.1218, 0.4545, 0.1085, 0.474, 0.07651, 0.6055, 0.1651, 0.6474, 0.2005, 0.6215, 0.2278, 0.5531, 0.2096, 0.4165, 0.2295, 0.3897, 0.2019, 0.432, 0.1656, 0.4853, 0.2101, 0.6474, 0.2005, 0.6764, 0.2332, 0.6648, 0.2532, 0.6215, 0.2278, 0.3727, 0.2564, 0.3603, 0.2359, 0.3897, 0.2019, 0.4165, 0.2295, 0.6764, 0.2332, 0.7153, 0.2654, 0.6839, 0.28, 0.6648, 0.2532, 0.3537, 0.2846, 0.3205, 0.2703, 0.3603, 0.2359, 0.3727, 0.2564, 0.7153, 0.2654, 0.7073, 0.3101, 0.6875, 0.3115, 0.6839, 0.28, 0.3512, 0.3174, 0.3307, 0.3169, 0.3205, 0.2703, 0.3537, 0.2846, 0.7073, 0.3101, 0.6974, 0.3327, 0.6768, 0.3239, 0.6875, 0.3115, 0.3627, 0.3297, 0.342, 0.3397, 0.3307, 0.3169, 0.3512, 0.3174, 0.6974, 0.3327, 0.6628, 0.3725, 0.6391, 0.3573, 0.6768, 0.3239, 0.4028, 0.3621, 0.3793, 0.3787, 0.342, 0.3397, 0.3627, 0.3297, 0.6628, 0.3725, 0.6268, 0.3958, 0.6183, 0.3752, 0.6391, 0.3573, 0.4246, 0.3793, 0.4169, 0.4006, 0.3793, 0.3787, 0.4028, 0.3621, 0.6268, 0.3958, 0.6048, 0.3978, 0.6008, 0.3779, 0.6183, 0.3752, 0.4424, 0.3812, 0.4393, 0.4015, 0.4169, 0.4006, 0.4246, 0.3793, 0.6048, 0.3978, 0.5531, 0.3905, 0.5597, 0.357, 0.6008, 0.3779, 0.4829, 0.3585, 0.4909, 0.3919, 0.4393, 0.4015, 0.4424, 0.3812, 0.5531, 0.3905, 0.5219, 0.386, 0.5211, 0.3439, 0.5597, 0.357, 0.5211, 0.3439, 0.5219, 0.386, 0.4909, 0.3919, 0.4829, 0.3585, 0.5773, 0.3402, 0.5998, 0.3448, 0.6008, 0.3779, 0.5597, 0.357, 0.4424, 0.3812, 0.442, 0.3478, 0.4646, 0.3422, 0.4829, 0.3585, 0.5998, 0.3448, 0.6155, 0.342, 0.6183, 0.3752, 0.6008, 0.3779, 0.4246, 0.3793, 0.426, 0.3456, 0.442, 0.3478, 0.4424, 0.3812, 0.6345, 0.3323, 0.6391, 0.3573, 0.6183, 0.3752, 0.6155, 0.342, 0.4246, 0.3793, 0.4028, 0.3621, 0.4064, 0.3365, 0.426, 0.3456, 0.6624, 0.3128, 0.6768, 0.3239, 0.6391, 0.3573, 0.6345, 0.3323, 0.4028, 0.3621, 0.3627, 0.3297, 0.3771, 0.3177, 0.4064, 0.3365, 0.6684, 0.298, 0.6875, 0.3115, 0.6768, 0.3239, 0.6624, 0.3128, 0.3627, 0.3297, 0.3512, 0.3174, 0.3703, 0.3026, 0.3771, 0.3177, 0.6641, 0.2779, 0.6839, 0.28, 0.6875, 0.3115, 0.6684, 0.298, 0.3512, 0.3174, 0.3537, 0.2846, 0.3741, 0.2818, 0.3703, 0.3026, 0.6392, 0.253, 0.6648, 0.2532, 0.6839, 0.28, 0.6641, 0.2779, 0.3537, 0.2846, 0.3727, 0.2564, 0.3989, 0.2556, 0.3741, 0.2818, 0.614, 0.2427, 0.6215, 0.2278, 0.6648, 0.2532, 0.6392, 0.253, 0.3727, 0.2564, 0.4165, 0.2295, 0.4245, 0.2445, 0.3989, 0.2556, 0.5729, 0.2586, 0.5531, 0.2096, 0.6215, 0.2278, 0.614, 0.2427, 0.4165, 0.2295, 0.4853, 0.2101, 0.4664, 0.2597, 0.4245, 0.2445, 0.5729, 0.2586, 0.5639, 0.272, 0.5198, 0.2489, 0.5531, 0.2096, 0.5198, 0.2489, 0.4759, 0.2731, 0.4664, 0.2597, 0.4853, 0.2101, 0.5773, 0.3402, 0.5597, 0.357, 0.5211, 0.3439, 0.5585, 0.3166, 0.5211, 0.3439, 0.4829, 0.3585, 0.4646, 0.3422, 0.4826, 0.3178, 0.5585, 0.3166, 0.5211, 0.3439, 0.5203, 0.2948, 0.5569, 0.2912, 0.5203, 0.2948, 0.5211, 0.3439, 0.4826, 0.3178, 0.4834, 0.2922, 0.5198, 0.2489, 0.5639, 0.272, 0.5569, 0.2912, 0.5203, 0.2948, 0.4834, 0.2922, 0.4759, 0.2731, 0.5198, 0.2489, 0.5203, 0.2948, 0.5255, 0.06897, 0.5189, 0.0679, 0.5189, 0.05968, 0.5364, 0.06207, 0.5189, 0.05968, 0.5189, 0.0679, 0.5124, 0.06896, 0.5015, 0.06204, 0.5312, 0.07383, 0.5255, 0.06897, 0.5364, 0.06207, 0.5428, 0.06409, 0.5015, 0.06204, 0.5124, 0.06896, 0.5066, 0.07381, 0.4951, 0.06405, 0.531, 0.08743, 0.5312, 0.07383, 0.5428, 0.06409, 0.5463, 0.07267, 0.4951, 0.06405, 0.5066, 0.07381, 0.5068, 0.08742, 0.4916, 0.07262, 0.5556, 0.1217, 0.532, 0.1277, 0.5327, 0.09092, 0.5483, 0.08489, 0.5052, 0.09091, 0.5058, 0.1277, 0.4822, 0.1218, 0.4895, 0.08486, 0.531, 0.08743, 0.5463, 0.07267, 0.5483, 0.08489, 0.5327, 0.09092, 0.4895, 0.08486, 0.4916, 0.07262, 0.5068, 0.08742, 0.5052, 0.09091, 0.5381, 0.1584, 0.519, 0.1517, 0.5189, 0.1284, 0.532, 0.1277, 0.5189, 0.1284, 0.519, 0.1517, 0.4999, 0.1584, 0.5058, 0.1277, 0.5327, 0.09092, 0.532, 0.1277, 0.5189, 0.1284, 0.5189, 0.09395, 0.5189, 0.1284, 0.5058, 0.1277, 0.5052, 0.09091, 0.5189, 0.09395, 0.5189, 0.08518, 0.531, 0.08743, 0.5327, 0.09092, 0.5189, 0.09395, 0.5052, 0.09091, 0.5068, 0.08742, 0.5189, 0.08518, 0.5189, 0.09395, 0.5484, 0.1736, 0.538, 0.176, 0.5352, 0.1668, 0.5381, 0.1584, 0.5028, 0.1669, 0.5001, 0.176, 0.4897, 0.1737, 0.4999, 0.1584, 0.5443, 0.1934, 0.5372, 0.1876, 0.538, 0.176, 0.5484, 0.1736, 0.5001, 0.176, 0.5009, 0.1876, 0.494, 0.1934, 0.4897, 0.1737, 0.5198, 0.2008, 0.5288, 0.1918, 0.5372, 0.1876, 0.5443, 0.1934, 0.5009, 0.1876, 0.5092, 0.1916, 0.5198, 0.2008, 0.494, 0.1934, 0.5176, 0.1906, 0.5191, 0.1854, 0.5288, 0.1918, 0.5198, 0.2008, 0.5092, 0.1916, 0.5191, 0.1854, 0.5176, 0.1906, 0.5198, 0.2008, 0.519, 0.1517, 0.5381, 0.1584, 0.5352, 0.1668, 0.519, 0.159, 0.5028, 0.1669, 0.4999, 0.1584, 0.519, 0.1517, 0.519, 0.159, 0.519, 0.159, 0.5352, 0.1668, 0.5311, 0.1716, 0.519, 0.1656, 0.5069, 0.1717, 0.5028, 0.1669, 0.519, 0.159, 0.519, 0.1656, 0.5191, 0.1854, 0.5191, 0.1795, 0.5282, 0.1863, 0.5288, 0.1918, 0.5098, 0.1863, 0.5191, 0.1795, 0.5191, 0.1854, 0.5092, 0.1916, 0.5288, 0.1918, 0.5282, 0.1863, 0.5335, 0.1842, 0.5372, 0.1876, 0.5045, 0.1842, 0.5098, 0.1863, 0.5092, 0.1916, 0.5009, 0.1876, 0.5372, 0.1876, 0.5335, 0.1842, 0.5334, 0.1767, 0.538, 0.176, 0.5046, 0.1768, 0.5045, 0.1842, 0.5009, 0.1876, 0.5001, 0.176, 0.538, 0.176, 0.5334, 0.1767, 0.5311, 0.1716, 0.5352, 0.1668, 0.5069, 0.1717, 0.5046, 0.1768, 0.5001, 0.176, 0.5028, 0.1669, 0.5191, 0.1795, 0.5334, 0.1767, 0.5335, 0.1842, 0.5282, 0.1863, 0.5045, 0.1842, 0.5046, 0.1768, 0.5191, 0.1795, 0.5098, 0.1863, 0.5191, 0.1795, 0.519, 0.1656, 0.5311, 0.1716, 0.5334, 0.1767, 0.5069, 0.1717, 0.519, 0.1656, 0.5191, 0.1795, 0.5046, 0.1768, 0.5198, 0.2008, 0.5443, 0.1934, 0.5531, 0.2096, 0.5198, 0.2489, 0.4853, 0.2101, 0.494, 0.1934, 0.5198, 0.2008, 0.5198, 0.2489, 0.5443, 0.1934, 0.5484, 0.1736, 0.5616, 0.1678, 0.5531, 0.2096, 0.4764, 0.168, 0.4897, 0.1737, 0.494, 0.1934, 0.4853, 0.2101, 0.5484, 0.1736, 0.5381, 0.1584, 0.5595, 0.1493, 0.5616, 0.1678, 0.4784, 0.1494, 0.4999, 0.1584, 0.4897, 0.1737, 0.4764, 0.168, 0.5381, 0.1584, 0.532, 0.1277, 0.5556, 0.1217, 0.5595, 0.1493, 0.4822, 0.1218, 0.5058, 0.1277, 0.4999, 0.1584, 0.4784, 0.1494, 0.5831, 0.1085, 0.5961, 0.1334, 0.5595, 0.1493, 0.5556, 0.1217, 0.4784, 0.1494, 0.4414, 0.1336, 0.4545, 0.1085, 0.4822, 0.1218, 0.5961, 0.1334, 0.6012, 0.1479, 0.5616, 0.1678, 0.5595, 0.1493, 0.4764, 0.168, 0.4363, 0.1482, 0.4414, 0.1336, 0.4784, 0.1494, 0.6055, 0.1651, 0.5531, 0.2096, 0.5616, 0.1678, 0.6012, 0.1479, 0.4764, 0.168, 0.4853, 0.2101, 0.432, 0.1656, 0.4363, 0.1482, 0.531, 0.08743, 0.5189, 0.08518, 0.5189, 0.08387, 0.5289, 0.08496, 0.5189, 0.08387, 0.5189, 0.08518, 0.5068, 0.08742, 0.5089, 0.08495, 0.5312, 0.07383, 0.531, 0.08743, 0.5289, 0.08496, 0.529, 0.07543, 0.5089, 0.08495, 0.5068, 0.08742, 0.5066, 0.07381, 0.5088, 0.07542, 0.5255, 0.06897, 0.5312, 0.07383, 0.529, 0.07543, 0.5238, 0.07051, 0.5088, 0.07542, 0.5066, 0.07381, 0.5124, 0.06896, 0.5141, 0.0705, 0.5189, 0.0679, 0.5255, 0.06897, 0.5238, 0.07051, 0.5189, 0.06947, 0.5141, 0.0705, 0.5124, 0.06896, 0.5189, 0.0679, 0.5189, 0.06947, 0.5189, 0.06947, 0.5238, 0.07051, 0.5216, 0.07497, 0.5189, 0.07426, 0.5163, 0.07497, 0.5141, 0.0705, 0.5189, 0.06947, 0.5189, 0.07426, 0.5238, 0.07051, 0.529, 0.07543, 0.5242, 0.07669, 0.5216, 0.07497, 0.5136, 0.07668, 0.5088, 0.07542, 0.5141, 0.0705, 0.5163, 0.07497, 0.529, 0.07543, 0.5289, 0.08496, 0.5246, 0.07989, 0.5242, 0.07669, 0.5133, 0.07988, 0.5089, 0.08495, 0.5088, 0.07542, 0.5136, 0.07668, 0.5289, 0.08496, 0.5189, 0.08387, 0.5189, 0.07933, 0.5246, 0.07989, 0.5189, 0.07933, 0.5189, 0.08387, 0.5089, 0.08495, 0.5133, 0.07988, 0.5189, 0.07933, 0.5189, 0.07426, 0.5216, 0.07497, 0.5246, 0.07989, 0.5163, 0.07497, 0.5189, 0.07426, 0.5189, 0.07933, 0.5133, 0.07988, 0.5246, 0.07989, 0.5216, 0.07497, 0.5242, 0.07669, 0.5136, 0.07668, 0.5163, 0.07497, 0.5133, 0.07988, 0.5569, 0.2912, 0.5639, 0.272, 0.5718, 0.2773, 0.5684, 0.2929, 0.4681, 0.2786, 0.4759, 0.2731, 0.4834, 0.2922, 0.472, 0.2943, 0.5585, 0.3166, 0.5569, 0.2912, 0.5684, 0.2929, 0.5731, 0.3114, 0.472, 0.2943, 0.4834, 0.2922, 0.4826, 0.3178, 0.4678, 0.3131, 0.5773, 0.3402, 0.5585, 0.3166, 0.5731, 0.3114, 0.5849, 0.3277, 0.4678, 0.3131, 0.4826, 0.3178, 0.4646, 0.3422, 0.4565, 0.33, 0.5639, 0.272, 0.5729, 0.2586, 0.5807, 0.2666, 0.5718, 0.2773, 0.4587, 0.268, 0.4664, 0.2597, 0.4759, 0.2731, 0.4681, 0.2786, 0.5729, 0.2586, 0.614, 0.2427, 0.6117, 0.2557, 0.5807, 0.2666, 0.4271, 0.2577, 0.4245, 0.2445, 0.4664, 0.2597, 0.4587, 0.268, 0.614, 0.2427, 0.6392, 0.253, 0.6325, 0.2629, 0.6117, 0.2557, 0.4061, 0.2655, 0.3989, 0.2556, 0.4245, 0.2445, 0.4271, 0.2577, 0.6392, 0.253, 0.6641, 0.2779, 0.6537, 0.28, 0.6325, 0.2629, 0.3849, 0.2836, 0.3741, 0.2818, 0.3989, 0.2556, 0.4061, 0.2655, 0.6641, 0.2779, 0.6684, 0.298, 0.6561, 0.2976, 0.6537, 0.28, 0.383, 0.3019, 0.3703, 0.3026, 0.3741, 0.2818, 0.3849, 0.2836, 0.6684, 0.298, 0.6624, 0.3128, 0.6528, 0.3102, 0.6561, 0.2976, 0.3869, 0.3146, 0.3771, 0.3177, 0.3703, 0.3026, 0.383, 0.3019, 0.6624, 0.3128, 0.6345, 0.3323, 0.629, 0.3239, 0.6528, 0.3102, 0.4116, 0.3277, 0.4064, 0.3365, 0.3771, 0.3177, 0.3869, 0.3146, 0.6345, 0.3323, 0.6155, 0.342, 0.6144, 0.332, 0.629, 0.3239, 0.4267, 0.3354, 0.426, 0.3456, 0.4064, 0.3365, 0.4116, 0.3277, 0.6155, 0.342, 0.5998, 0.3448, 0.601, 0.3336, 0.6144, 0.332, 0.4403, 0.3365, 0.442, 0.3478, 0.426, 0.3456, 0.4267, 0.3354, 0.5998, 0.3448, 0.5773, 0.3402, 0.5849, 0.3277, 0.601, 0.3336, 0.4565, 0.33, 0.4646, 0.3422, 0.442, 0.3478, 0.4403, 0.3365, 0.601, 0.3336, 0.5849, 0.3277, 0.5906, 0.3215, 0.6018, 0.3285, 0.4504, 0.3239, 0.4565, 0.33, 0.4403, 0.3365, 0.4394, 0.3313, 0.6144, 0.332, 0.601, 0.3336, 0.6018, 0.3285, 0.6133, 0.3271, 0.4394, 0.3313, 0.4403, 0.3365, 0.4267, 0.3354, 0.4276, 0.3304, 0.629, 0.3239, 0.6144, 0.332, 0.6133, 0.3271, 0.6269, 0.3205, 0.4276, 0.3304, 0.4267, 0.3354, 0.4116, 0.3277, 0.4136, 0.3242, 0.6528, 0.3102, 0.629, 0.3239, 0.6269, 0.3205, 0.6462, 0.3064, 0.4136, 0.3242, 0.4116, 0.3277, 0.3869, 0.3146, 0.3934, 0.3105, 0.6561, 0.2976, 0.6528, 0.3102, 0.6462, 0.3064, 0.6495, 0.2962, 0.3934, 0.3105, 0.3869, 0.3146, 0.383, 0.3019, 0.3897, 0.3002, 0.6537, 0.28, 0.6561, 0.2976, 0.6495, 0.2962, 0.6478, 0.2835, 0.3897, 0.3002, 0.383, 0.3019, 0.3849, 0.2836, 0.391, 0.2871, 0.6325, 0.2629, 0.6537, 0.28, 0.6478, 0.2835, 0.6298, 0.2673, 0.391, 0.2871, 0.3849, 0.2836, 0.4061, 0.2655, 0.4089, 0.27, 0.6117, 0.2557, 0.6325, 0.2629, 0.6298, 0.2673, 0.6126, 0.2616, 0.4089, 0.27, 0.4061, 0.2655, 0.4271, 0.2577, 0.4263, 0.2637, 0.5807, 0.2666, 0.6117, 0.2557, 0.6126, 0.2616, 0.5852, 0.271, 0.4263, 0.2637, 0.4271, 0.2577, 0.4587, 0.268, 0.4544, 0.2726, 0.5718, 0.2773, 0.5807, 0.2666, 0.5852, 0.271, 0.5781, 0.2819, 0.4544, 0.2726, 0.4587, 0.268, 0.4681, 0.2786, 0.4618, 0.2834, 0.5849, 0.3277, 0.5731, 0.3114, 0.5795, 0.3093, 0.5906, 0.3215, 0.4612, 0.3112, 0.4678, 0.3131, 0.4565, 0.33, 0.4504, 0.3239, 0.5731, 0.3114, 0.5684, 0.2929, 0.5775, 0.2938, 0.5795, 0.3093, 0.4628, 0.2954, 0.472, 0.2943, 0.4678, 0.3131, 0.4612, 0.3112, 0.5684, 0.2929, 0.5718, 0.2773, 0.5781, 0.2819, 0.5775, 0.2938, 0.4618, 0.2834, 0.4681, 0.2786, 0.472, 0.2943, 0.4628, 0.2954, 0.5219, 0.386, 0.5531, 0.3905, 0.5532, 0.4331, 0.523, 0.4336, 0.4928, 0.4345, 0.4909, 0.3919, 0.5219, 0.386, 0.523, 0.4336, 0.5531, 0.3905, 0.6048, 0.3978, 0.6098, 0.4315, 0.5532, 0.4331, 0.4359, 0.4357, 0.4393, 0.4015, 0.4909, 0.3919, 0.4928, 0.4345, 0.6048, 0.3978, 0.6268, 0.3958, 0.6482, 0.4193, 0.6098, 0.4315, 0.3965, 0.4254, 0.4169, 0.4006, 0.4393, 0.4015, 0.4359, 0.4357, 0.6268, 0.3958, 0.6628, 0.3725, 0.6921, 0.3883, 0.6482, 0.4193, 0.3503, 0.3962, 0.3793, 0.3787, 0.4169, 0.4006, 0.3965, 0.4254, 0.6628, 0.3725, 0.6974, 0.3327, 0.7263, 0.3418, 0.6921, 0.3883, 0.3128, 0.3506, 0.342, 0.3397, 0.3793, 0.3787, 0.3503, 0.3962, 0.6974, 0.3327, 0.7073, 0.3101, 0.7359, 0.3121, 0.7263, 0.3418, 0.3011, 0.3206, 0.3307, 0.3169, 0.342, 0.3397, 0.3128, 0.3506, 0.7073, 0.3101, 0.7153, 0.2654, 0.7299, 0.2564, 0.7359, 0.3121, 0.3049, 0.2611, 0.3205, 0.2703, 0.3307, 0.3169, 0.3011, 0.3206, 0.7153, 0.2654, 0.6764, 0.2332, 0.6982, 0.2169, 0.7299, 0.2564, 0.3374, 0.2192, 0.3603, 0.2359, 0.3205, 0.2703, 0.3049, 0.2611, 0.6764, 0.2332, 0.6474, 0.2005, 0.6631, 0.1907, 0.6982, 0.2169, 0.3735, 0.1919, 0.3897, 0.2019, 0.3603, 0.2359, 0.3374, 0.2192, 0.6269, 0.01561, 0.6494, 0.02238, 0.6605, 0.07608, 0.6214, 0.04809, 0.3768, 0.0753, 0.3888, 0.02159, 0.4113, 0.01513, 0.4164, 0.04763, 0.5675, 0.000144, 0.6269, 0.01561, 0.6214, 0.04809, 0.5772, 0.0328, 0.4164, 0.04763, 0.4113, 0.01513, 0.4706, 0.000144, 0.4608, 0.03266, 0.5189, 0.02489, 0.5675, 0.000144, 0.5772, 0.0328, 0.5474, 0.04172, 0.4608, 0.03266, 0.4706, 0.000144, 0.5189, 0.02489, 0.4905, 0.04167, 0.5403, 0.05381, 0.5189, 0.05029, 0.5189, 0.02489, 0.5474, 0.04172, 0.5189, 0.02489, 0.5189, 0.05029, 0.4976, 0.05377, 0.4905, 0.04167, 0.5519, 0.05834, 0.5403, 0.05381, 0.5474, 0.04172, 0.5581, 0.05387, 0.4905, 0.04167, 0.4976, 0.05377, 0.486, 0.05827, 0.4798, 0.05378, 0.5551, 0.0619, 0.5519, 0.05834, 0.5581, 0.05387, 0.577, 0.058, 0.4798, 0.05378, 0.486, 0.05827, 0.4828, 0.06183, 0.4609, 0.05785, 0.5638, 0.07659, 0.5551, 0.0619, 0.577, 0.058, 0.6117, 0.07827, 0.4609, 0.05785, 0.4828, 0.06183, 0.474, 0.07651, 0.4259, 0.07799, 0.577, 0.058, 0.5772, 0.0328, 0.6214, 0.04809, 0.6117, 0.07827, 0.4164, 0.04763, 0.4608, 0.03266, 0.4609, 0.05785, 0.4259, 0.07799, 0.577, 0.058, 0.5581, 0.05387, 0.5474, 0.04172, 0.5772, 0.0328, 0.4905, 0.04167, 0.4798, 0.05378, 0.4609, 0.05785, 0.4608, 0.03266, 0.6267, 0.1114, 0.6117, 0.07827, 0.6214, 0.04809, 0.6605, 0.07608, 0.4164, 0.04763, 0.4259, 0.07799, 0.4106, 0.1112, 0.3768, 0.0753, 0.5831, 0.1085, 0.5638, 0.07659, 0.6117, 0.07827, 0.6267, 0.1114, 0.4259, 0.07799, 0.474, 0.07651, 0.4545, 0.1085, 0.4106, 0.1112, 0.5961, 0.1334, 0.6295, 0.1305, 0.6235, 0.1468, 0.6012, 0.1479, 0.4137, 0.1472, 0.4076, 0.1306, 0.4414, 0.1336, 0.4363, 0.1482, 0.5831, 0.1085, 0.6267, 0.1114, 0.6295, 0.1305, 0.5961, 0.1334, 0.4076, 0.1306, 0.4106, 0.1112, 0.4545, 0.1085, 0.4414, 0.1336, 0.6055, 0.1651, 0.6012, 0.1479, 0.6235, 0.1468, 0.6193, 0.1598, 0.4137, 0.1472, 0.4363, 0.1482, 0.432, 0.1656, 0.418, 0.1604, 0.6055, 0.1651, 0.6193, 0.1598, 0.6631, 0.1907, 0.6474, 0.2005, 0.3735, 0.1919, 0.418, 0.1604, 0.432, 0.1656, 0.3897, 0.2019, 0.9459, 0.07957, 0.8862, 0.1218, 0.8491, 0.09973, 0.8918, 0.03692, 0.1831, 0.09213, 0.1413, 0.1125, 0.07896, 0.06072, 0.1423, 0.02147, 0.8918, 0.03692, 0.8491, 0.09973, 0.7885, 0.08083, 0.8056, 0.01079, 0.2464, 0.07651, 0.1831, 0.09213, 0.1423, 0.02147, 0.2326, 0.003484, 0.8056, 0.01079, 0.7885, 0.08083, 0.687, 0.0772, 0.6724, 0.0222, 0.3499, 0.07596, 0.2464, 0.07651, 0.2326, 0.003484, 0.366, 0.02099, 0.6724, 0.0222, 0.687, 0.0772, 0.6605, 0.07608, 0.6494, 0.02238, 0.3768, 0.0753, 0.3499, 0.07596, 0.366, 0.02099, 0.3888, 0.02159, 0.6267, 0.1114, 0.6605, 0.07608, 0.687, 0.0772, 0.6295, 0.1305, 0.3499, 0.07596, 0.3768, 0.0753, 0.4106, 0.1112, 0.4076, 0.1306, 0.7299, 0.2564, 0.6982, 0.2169, 0.7602, 0.1932, 0.789, 0.2333, 0.2716, 0.1939, 0.3374, 0.2192, 0.3049, 0.2611, 0.2413, 0.237, 0.9945, 0.1677, 0.9091, 0.1833, 0.8862, 0.1218, 0.9459, 0.07957, 0.1413, 0.1125, 0.1079, 0.1791, 0.01183, 0.1554, 0.07896, 0.06072, 0.9117, 0.4024, 0.8629, 0.3386, 0.8941, 0.3019, 0.9629, 0.3448, 0.1238, 0.3155, 0.1606, 0.3568, 0.1064, 0.4327, 0.04397, 0.367, 0.9629, 0.3448, 0.8941, 0.3019, 0.9154, 0.2598, 0.9999, 0.2546, 0.09896, 0.267, 0.1238, 0.3155, 0.04397, 0.367, 0.000144, 0.2591, 0.9999, 0.2546, 0.9154, 0.2598, 0.9091, 0.1833, 0.9945, 0.1677, 0.1079, 0.1791, 0.09896, 0.267, 0.000144, 0.2591, 0.01183, 0.1554, 0.7495, 0.3347, 0.7359, 0.3121, 0.7663, 0.3008, 0.7892, 0.3137, 0.2674, 0.3101, 0.3011, 0.3206, 0.2882, 0.3465, 0.243, 0.3256, 0.7892, 0.3137, 0.7663, 0.3008, 0.8153, 0.2764, 0.8462, 0.2934, 0.2131, 0.2852, 0.2674, 0.3101, 0.243, 0.3256, 0.1785, 0.305, 0.8462, 0.2934, 0.8153, 0.2764, 0.845, 0.2564, 0.8735, 0.2659, 0.1797, 0.2633, 0.2131, 0.2852, 0.1785, 0.305, 0.1471, 0.2743, 0.8735, 0.2659, 0.845, 0.2564, 0.8591, 0.2282, 0.887, 0.2338, 0.1628, 0.2317, 0.1797, 0.2633, 0.1471, 0.2743, 0.1315, 0.2376, 0.8424, 0.1952, 0.875, 0.1847, 0.887, 0.2338, 0.8591, 0.2282, 0.1315, 0.2376, 0.1452, 0.1827, 0.1768, 0.1962, 0.1628, 0.2317, 0.9091, 0.1833, 0.9154, 0.2598, 0.887, 0.2338, 0.875, 0.1847, 0.1315, 0.2376, 0.09896, 0.267, 0.1079, 0.1791, 0.1452, 0.1827, 0.9154, 0.2598, 0.8941, 0.3019, 0.8735, 0.2659, 0.887, 0.2338, 0.1471, 0.2743, 0.1238, 0.3155, 0.09896, 0.267, 0.1315, 0.2376, 0.8941, 0.3019, 0.8629, 0.3386, 0.8462, 0.2934, 0.8735, 0.2659, 0.1785, 0.305, 0.1606, 0.3568, 0.1238, 0.3155, 0.1471, 0.2743, 0.8629, 0.3386, 0.7943, 0.3641, 0.7892, 0.3137, 0.8462, 0.2934, 0.243, 0.3256, 0.2398, 0.3826, 0.1606, 0.3568, 0.1785, 0.305, 0.7702, 0.3795, 0.7495, 0.3347, 0.7892, 0.3137, 0.7943, 0.3641, 0.243, 0.3256, 0.2882, 0.3465, 0.2681, 0.3987, 0.2398, 0.3826, 0.8455, 0.45, 0.7943, 0.3641, 0.8629, 0.3386, 0.9117, 0.4024, 0.1606, 0.3568, 0.2398, 0.3826, 0.1853, 0.4841, 0.1064, 0.4327, 0.8159, 0.4454, 0.7706, 0.4443, 0.7557, 0.4186, 0.7702, 0.3795, 0.287, 0.4429, 0.2714, 0.4733, 0.2193, 0.4772, 0.2681, 0.3987, 0.8159, 0.4454, 0.7702, 0.3795, 0.7943, 0.3641, 0.8455, 0.45, 0.2398, 0.3826, 0.2681, 0.3987, 0.2193, 0.4772, 0.1853, 0.4841, 0.8198, 0.4681, 0.8159, 0.4454, 0.8455, 0.45, 0.1853, 0.4841, 0.2193, 0.4772, 0.2159, 0.5036, 0.7359, 0.3121, 0.7299, 0.2564, 0.789, 0.2333, 0.7663, 0.3008, 0.2413, 0.237, 0.3049, 0.2611, 0.3011, 0.3206, 0.2674, 0.3101, 0.789, 0.2333, 0.8096, 0.2339, 0.8153, 0.2764, 0.7663, 0.3008, 0.2131, 0.2852, 0.2192, 0.2374, 0.2413, 0.237, 0.2674, 0.3101, 0.8096, 0.2339, 0.8293, 0.2196, 0.845, 0.2564, 0.8153, 0.2764, 0.1797, 0.2633, 0.1991, 0.2225, 0.2192, 0.2374, 0.2131, 0.2852, 0.8424, 0.1952, 0.8591, 0.2282, 0.845, 0.2564, 0.8293, 0.2196, 0.1797, 0.2633, 0.1628, 0.2317, 0.1768, 0.1962, 0.1991, 0.2225, 0.687, 0.0772, 0.7885, 0.08083, 0.7865, 0.1176, 0.7155, 0.1397, 0.2467, 0.1148, 0.2464, 0.07651, 0.3499, 0.07596, 0.3195, 0.1394, 0.7602, 0.1932, 0.7155, 0.1397, 0.7865, 0.1176, 0.7855, 0.1523, 0.2467, 0.1148, 0.3195, 0.1394, 0.2716, 0.1939, 0.246, 0.151, 0.6982, 0.2169, 0.6631, 0.1907, 0.7155, 0.1397, 0.7602, 0.1932, 0.3195, 0.1394, 0.3735, 0.1919, 0.3374, 0.2192, 0.2716, 0.1939, 0.6631, 0.1907, 0.6235, 0.1468, 0.6295, 0.1305, 0.7155, 0.1397, 0.4076, 0.1306, 0.4137, 0.1472, 0.3735, 0.1919, 0.3195, 0.1394, 0.6295, 0.1305, 0.687, 0.0772, 0.7155, 0.1397, 0.3195, 0.1394, 0.3499, 0.07596, 0.4076, 0.1306, 0.6631, 0.1907, 0.6193, 0.1598, 0.6235, 0.1468, 0.4137, 0.1472, 0.418, 0.1604, 0.3735, 0.1919, 0.8424, 0.1952, 0.8374, 0.1564, 0.8582, 0.1378, 0.875, 0.1847, 0.1717, 0.1323, 0.1966, 0.1552, 0.1768, 0.1962, 0.1452, 0.1827, 0.9091, 0.1833, 0.875, 0.1847, 0.8582, 0.1378, 0.8862, 0.1218, 0.1717, 0.1323, 0.1452, 0.1827, 0.1079, 0.1791, 0.1413, 0.1125, 0.7855, 0.1523, 0.7865, 0.1176, 0.8582, 0.1378, 0.8374, 0.1564, 0.1717, 0.1323, 0.2467, 0.1148, 0.246, 0.151, 0.1966, 0.1552, 0.7885, 0.08083, 0.8491, 0.09973, 0.8582, 0.1378, 0.7865, 0.1176, 0.1717, 0.1323, 0.1831, 0.09213, 0.2464, 0.07651, 0.2467, 0.1148, 0.8862, 0.1218, 0.8582, 0.1378, 0.8491, 0.09973, 0.1831, 0.09213, 0.1717, 0.1323, 0.1413, 0.1125, 0.5062, 0.9049, 0.4324, 0.8949, 0.4388, 0.8702, 0.4911, 0.8817, 0.3159, 0.8682, 0.3216, 0.8932, 0.2472, 0.9012, 0.263, 0.8783, 0.5062, 0.9049, 0.4911, 0.8817, 0.5728, 0.8605, 0.6048, 0.8799, 0.1815, 0.8547, 0.263, 0.8783, 0.2472, 0.9012, 0.1487, 0.8733, 0.6048, 0.8799, 0.5728, 0.8605, 0.5864, 0.794, 0.62, 0.7916, 0.1697, 0.7875, 0.1815, 0.8547, 0.1487, 0.8733, 0.1361, 0.7841, 0.62, 0.7916, 0.5864, 0.794, 0.549, 0.7464, 0.5638, 0.7392, 0.2087, 0.7409, 0.1697, 0.7875, 0.1361, 0.7841, 0.1941, 0.7332, 0.5638, 0.7392, 0.549, 0.7464, 0.5003, 0.7117, 0.5083, 0.6977, 0.2584, 0.7075, 0.2087, 0.7409, 0.1941, 0.7332, 0.2508, 0.6932, 0.5083, 0.6977, 0.5003, 0.7117, 0.4386, 0.6807, 0.4348, 0.6589, 0.321, 0.678, 0.2584, 0.7075, 0.2508, 0.6932, 0.3253, 0.6562, 0.5003, 0.7117, 0.5057, 0.7309, 0.453, 0.7, 0.4386, 0.6807, 0.3061, 0.697, 0.2525, 0.7266, 0.2584, 0.7075, 0.321, 0.678, 0.549, 0.7464, 0.5429, 0.7558, 0.5057, 0.7309, 0.5003, 0.7117, 0.2525, 0.7266, 0.2146, 0.7504, 0.2087, 0.7409, 0.2584, 0.7075, 0.5864, 0.794, 0.5681, 0.7874, 0.5429, 0.7558, 0.549, 0.7464, 0.2146, 0.7504, 0.1883, 0.7814, 0.1697, 0.7875, 0.2087, 0.7409, 0.5728, 0.8605, 0.5555, 0.8264, 0.5681, 0.7874, 0.5864, 0.794, 0.1883, 0.7814, 0.1998, 0.8209, 0.1815, 0.8547, 0.1697, 0.7875, 0.4911, 0.8817, 0.5012, 0.8444, 0.5555, 0.8264, 0.5728, 0.8605, 0.1998, 0.8209, 0.2538, 0.8405, 0.263, 0.8783, 0.1815, 0.8547, 0.4911, 0.8817, 0.4388, 0.8702, 0.4578, 0.84, 0.5012, 0.8444, 0.2976, 0.8374, 0.3159, 0.8682, 0.263, 0.8783, 0.2538, 0.8405, 0.7602, 0.1932, 0.7855, 0.1523, 0.796, 0.177, 0.7832, 0.1874, 0.2336, 0.1756, 0.246, 0.151, 0.2716, 0.1939, 0.247, 0.1871, 0.391, 0.6119, 0.4348, 0.6589, 0.4386, 0.6807, 0.3948, 0.6861, 0.321, 0.678, 0.3253, 0.6562, 0.3699, 0.6102, 0.3648, 0.6844, 0.789, 0.2333, 0.7602, 0.1932, 0.7832, 0.1874, 0.8096, 0.2339, 0.247, 0.1871, 0.2716, 0.1939, 0.2413, 0.237, 0.2192, 0.2374, 0.3917, 0.8621, 0.4016, 0.8415, 0.4388, 0.8702, 0.4324, 0.8949, 0.3159, 0.8682, 0.354, 0.8403, 0.3634, 0.8613, 0.3216, 0.8932, 0.4386, 0.6807, 0.453, 0.7, 0.435, 0.7183, 0.3948, 0.6861, 0.3237, 0.7157, 0.3061, 0.697, 0.321, 0.678, 0.3648, 0.6844, 0.4337, 0.7297, 0.3847, 0.7103, 0.3948, 0.6861, 0.435, 0.7183, 0.3648, 0.6844, 0.3744, 0.709, 0.3247, 0.7272, 0.3237, 0.7157, 0.411, 0.7477, 0.3847, 0.7103, 0.4337, 0.7297, 0.4278, 0.7428, 0.3247, 0.7272, 0.3744, 0.709, 0.347, 0.7458, 0.3303, 0.7405, 0.4181, 0.7849, 0.3847, 0.7954, 0.3847, 0.7103, 0.411, 0.7477, 0.3744, 0.709, 0.3723, 0.7945, 0.339, 0.7831, 0.347, 0.7458, 0.4016, 0.8415, 0.3847, 0.7954, 0.4181, 0.7849, 0.4313, 0.8175, 0.339, 0.7831, 0.3723, 0.7945, 0.354, 0.8403, 0.3248, 0.8155, 0.4388, 0.8702, 0.4016, 0.8415, 0.4313, 0.8175, 0.4578, 0.84, 0.3248, 0.8155, 0.354, 0.8403, 0.3159, 0.8682, 0.2976, 0.8374, 0.8096, 0.2339, 0.8163, 0.2031, 0.8251, 0.2098, 0.8293, 0.2196, 0.1998, 0.2148, 0.2098, 0.2062, 0.2192, 0.2374, 0.1991, 0.2225, 0.8096, 0.2339, 0.7832, 0.1874, 0.8022, 0.1846, 0.8163, 0.2031, 0.2265, 0.1831, 0.247, 0.1871, 0.2192, 0.2374, 0.2098, 0.2062, 0.7832, 0.1874, 0.796, 0.177, 0.8022, 0.1846, 0.2265, 0.1831, 0.2336, 0.1756, 0.247, 0.1871, 0.4578, 0.84, 0.4313, 0.8175, 0.4485, 0.8046, 0.4734, 0.8247, 0.3079, 0.802, 0.3248, 0.8155, 0.2976, 0.8374, 0.2824, 0.8215, 0.4313, 0.8175, 0.4181, 0.7849, 0.4359, 0.7796, 0.4485, 0.8046, 0.3212, 0.7772, 0.339, 0.7831, 0.3248, 0.8155, 0.3079, 0.802, 0.4181, 0.7849, 0.411, 0.7477, 0.4237, 0.7542, 0.4359, 0.7796, 0.3341, 0.752, 0.347, 0.7458, 0.339, 0.7831, 0.3212, 0.7772, 0.411, 0.7477, 0.4278, 0.7428, 0.4379, 0.7498, 0.4237, 0.7542, 0.3199, 0.7473, 0.3303, 0.7405, 0.347, 0.7458, 0.3341, 0.752, 0.4278, 0.7428, 0.4337, 0.7297, 0.4454, 0.732, 0.4379, 0.7498, 0.3129, 0.7292, 0.3247, 0.7272, 0.3303, 0.7405, 0.3199, 0.7473, 0.4337, 0.7297, 0.435, 0.7183, 0.441, 0.7244, 0.4454, 0.732, 0.3175, 0.7217, 0.3237, 0.7157, 0.3247, 0.7272, 0.3129, 0.7292, 0.435, 0.7183, 0.453, 0.7, 0.4553, 0.7137, 0.441, 0.7244, 0.3035, 0.7107, 0.3061, 0.697, 0.3237, 0.7157, 0.3175, 0.7217, 0.5012, 0.8444, 0.4578, 0.84, 0.4734, 0.8247, 0.5125, 0.8288, 0.2824, 0.8215, 0.2976, 0.8374, 0.2538, 0.8405, 0.243, 0.8246, 0.5555, 0.8264, 0.5012, 0.8444, 0.5125, 0.8288, 0.5509, 0.8118, 0.243, 0.8246, 0.2538, 0.8405, 0.1998, 0.8209, 0.2048, 0.8064, 0.5681, 0.7874, 0.5555, 0.8264, 0.5509, 0.8118, 0.5521, 0.7877, 0.2048, 0.8064, 0.1998, 0.8209, 0.1883, 0.7814, 0.2043, 0.7822, 0.5429, 0.7558, 0.5681, 0.7874, 0.5521, 0.7877, 0.5394, 0.7645, 0.2043, 0.7822, 0.1883, 0.7814, 0.2146, 0.7504, 0.2178, 0.7593, 0.5057, 0.7309, 0.5429, 0.7558, 0.5394, 0.7645, 0.5084, 0.7431, 0.2178, 0.7593, 0.2146, 0.7504, 0.2525, 0.7266, 0.2494, 0.7387, 0.453, 0.7, 0.5057, 0.7309, 0.5084, 0.7431, 0.4553, 0.7137, 0.2494, 0.7387, 0.2525, 0.7266, 0.3061, 0.697, 0.3035, 0.7107, 0.4379, 0.7498, 0.4454, 0.732, 0.4708, 0.7484, 0.4548, 0.7617, 0.287, 0.745, 0.3129, 0.7292, 0.3199, 0.7473, 0.3027, 0.7587, 0.4548, 0.7617, 0.4708, 0.7484, 0.4889, 0.7705, 0.4754, 0.7839, 0.2683, 0.7667, 0.287, 0.745, 0.3027, 0.7587, 0.2814, 0.7805, 0.4754, 0.7839, 0.4889, 0.7705, 0.5037, 0.7876, 0.4945, 0.8025, 0.253, 0.7834, 0.2683, 0.7667, 0.2814, 0.7805, 0.2618, 0.7986, 0.4945, 0.8025, 0.5037, 0.7876, 0.5186, 0.7916, 0.5168, 0.8073, 0.2379, 0.787, 0.253, 0.7834, 0.2618, 0.7986, 0.2392, 0.8029, 0.5125, 0.8288, 0.4734, 0.8247, 0.4945, 0.8025, 0.5168, 0.8073, 0.2618, 0.7986, 0.2824, 0.8215, 0.243, 0.8246, 0.2392, 0.8029, 0.4485, 0.8046, 0.4754, 0.7839, 0.4945, 0.8025, 0.4734, 0.8247, 0.2618, 0.7986, 0.2814, 0.7805, 0.3079, 0.802, 0.2824, 0.8215, 0.4485, 0.8046, 0.4359, 0.7796, 0.4548, 0.7617, 0.4754, 0.7839, 0.3027, 0.7587, 0.3212, 0.7772, 0.3079, 0.802, 0.2814, 0.7805, 0.4379, 0.7498, 0.4548, 0.7617, 0.4359, 0.7796, 0.4237, 0.7542, 0.3212, 0.7772, 0.3027, 0.7587, 0.3199, 0.7473, 0.3341, 0.752, 0.441, 0.7244, 0.4553, 0.7137, 0.4708, 0.7484, 0.4454, 0.732, 0.287, 0.745, 0.3035, 0.7107, 0.3175, 0.7217, 0.3129, 0.7292, 0.5084, 0.7431, 0.4889, 0.7705, 0.4708, 0.7484, 0.4553, 0.7137, 0.287, 0.745, 0.2683, 0.7667, 0.2494, 0.7387, 0.3035, 0.7107, 0.5394, 0.7645, 0.5037, 0.7876, 0.4889, 0.7705, 0.5084, 0.7431, 0.2683, 0.7667, 0.253, 0.7834, 0.2178, 0.7593, 0.2494, 0.7387, 0.5521, 0.7877, 0.5186, 0.7916, 0.5037, 0.7876, 0.5394, 0.7645, 0.253, 0.7834, 0.2379, 0.787, 0.2043, 0.7822, 0.2178, 0.7593, 0.5509, 0.8118, 0.5168, 0.8073, 0.5186, 0.7916, 0.5521, 0.7877, 0.2379, 0.787, 0.2392, 0.8029, 0.2048, 0.8064, 0.2043, 0.7822, 0.5125, 0.8288, 0.5168, 0.8073, 0.5509, 0.8118, 0.2048, 0.8064, 0.2392, 0.8029, 0.243, 0.8246, 0.5083, 0.6977, 0.4348, 0.6589, 0.4841, 0.6288, 0.5434, 0.6835, 0.2769, 0.6251, 0.3253, 0.6562, 0.2508, 0.6932, 0.2161, 0.6781, 0.5638, 0.7392, 0.5083, 0.6977, 0.5434, 0.6835, 0.5811, 0.7269, 0.2161, 0.6781, 0.2508, 0.6932, 0.1941, 0.7332, 0.1772, 0.7204, 0.62, 0.7916, 0.5638, 0.7392, 0.5811, 0.7269, 0.6167, 0.76, 0.1772, 0.7204, 0.1941, 0.7332, 0.1361, 0.7841, 0.1404, 0.7524, 0.7075, 0.7599, 0.62, 0.7916, 0.6167, 0.76, 0.6606, 0.7412, 0.1404, 0.7524, 0.1361, 0.7841, 0.04953, 0.7488, 0.09704, 0.7321, 0.7455, 0.6521, 0.7075, 0.7599, 0.6606, 0.7412, 0.6773, 0.6704, 0.09704, 0.7321, 0.04953, 0.7488, 0.01941, 0.6397, 0.08356, 0.662, 0.7408, 0.5724, 0.7455, 0.6521, 0.6773, 0.6704, 0.6714, 0.5927, 0.08356, 0.662, 0.01941, 0.6397, 0.03366, 0.5644, 0.09282, 0.5899, 0.6773, 0.6704, 0.5434, 0.6835, 0.4841, 0.6288, 0.6714, 0.5927, 0.2769, 0.6251, 0.2161, 0.6781, 0.08356, 0.662, 0.09282, 0.5899, 0.6773, 0.6704, 0.6606, 0.7412, 0.5811, 0.7269, 0.5434, 0.6835, 0.1772, 0.7204, 0.09704, 0.7321, 0.08356, 0.662, 0.2161, 0.6781, 0.6606, 0.7412, 0.6167, 0.76, 0.5811, 0.7269, 0.1772, 0.7204, 0.1404, 0.7524, 0.09704, 0.7321, 0.8424, 0.1952, 0.8293, 0.2196, 0.8346, 0.2069, 0.8347, 0.207, 0.03366, 0.5644, 0.05122, 0.5227, 0.145, 0.5626, 0.09282, 0.5899, 0.6204, 0.5657, 0.6714, 0.5927, 0.4841, 0.6288, 0.4981, 0.5523, 0.2769, 0.6251, 0.09282, 0.5899, 0.145, 0.5626, 0.2642, 0.5501, 0.391, 0.6119, 0.4981, 0.5523, 0.4841, 0.6288, 0.4348, 0.6589, 0.2769, 0.6251, 0.2642, 0.5501, 0.3699, 0.6102, 0.3253, 0.6562])
me_suzanne.materials.append(mat_gold)
me_suzanne.use_remesh_fix_poles = True
me_suzanne.use_remesh_preserve_attributes = False
me_suzanne.use_mirror_vertex_groups = False
me_suzanne.update()
me_cube_001 = bpy.data.meshes.new('Cube.001')
me_cube_001.from_pydata([(-1.0, -1.0, -1.0), (-1.0, -1.0, 1.0), (-1.0, 1.0, -1.0), (-1.0, 1.0, 1.0), (1.0, -1.0, -1.0), (1.0, -1.0, 1.0), (1.0, 1.0, -1.0), (1.0, 1.0, 1.0)], [], [(0, 1, 3, 2), (2, 3, 7, 6), (6, 7, 5, 4), (4, 5, 1, 0), (2, 6, 4, 0), (7, 3, 1, 5)])
_uv = me_cube_001.uv_layers.new(name='UVMap')
_uv.uv.foreach_set('vector', [0.375, 0.0, 0.625, 0.0, 0.625, 0.25, 0.375, 0.25, 0.375, 0.25, 0.625, 0.25, 0.625, 0.5, 0.375, 0.5, 0.375, 0.5, 0.625, 0.5, 0.625, 0.75, 0.375, 0.75, 0.375, 0.75, 0.625, 0.75, 0.625, 1.0, 0.375, 1.0, 0.125, 0.5, 0.375, 0.5, 0.375, 0.75, 0.125, 0.75, 0.625, 0.5, 0.875, 0.5, 0.875, 0.75, 0.625, 0.75])
me_cube_001.materials.append(mat_diffuse)
me_cube_001.use_remesh_fix_poles = True
me_cube_001.use_remesh_preserve_attributes = False
me_cube_001.use_mirror_vertex_groups = False
me_cube_001.update()
me_cylinder = bpy.data.meshes.new('Cylinder')
me_cylinder.from_pydata([(0.0, 1.0, -1.0), (0.0, 1.0, 1.0), (0.1951, 0.9808, -1.0), (0.1951, 0.9808, 1.0), (0.3827, 0.9239, -1.0), (0.3827, 0.9239, 1.0), (0.5556, 0.8315, -1.0), (0.5556, 0.8315, 1.0), (0.7071, 0.7071, -1.0), (0.7071, 0.7071, 1.0), (0.8315, 0.5556, -1.0), (0.8315, 0.5556, 1.0), (0.9239, 0.3827, -1.0), (0.9239, 0.3827, 1.0), (0.9808, 0.1951, -1.0), (0.9808, 0.1951, 1.0), (1.0, 7.55e-08, -1.0), (1.0, 7.55e-08, 1.0), (0.9808, -0.1951, -1.0), (0.9808, -0.1951, 1.0), (0.9239, -0.3827, -1.0), (0.9239, -0.3827, 1.0), (0.8315, -0.5556, -1.0), (0.8315, -0.5556, 1.0), (0.7071, -0.7071, -1.0), (0.7071, -0.7071, 1.0), (0.5556, -0.8315, -1.0), (0.5556, -0.8315, 1.0), (0.3827, -0.9239, -1.0), (0.3827, -0.9239, 1.0), (0.1951, -0.9808, -1.0), (0.1951, -0.9808, 1.0), (-3.258e-07, -1.0, -1.0), (-3.258e-07, -1.0, 1.0), (-0.1951, -0.9808, -1.0), (-0.1951, -0.9808, 1.0), (-0.3827, -0.9239, -1.0), (-0.3827, -0.9239, 1.0), (-0.5556, -0.8315, -1.0), (-0.5556, -0.8315, 1.0), (-0.7071, -0.7071, -1.0), (-0.7071, -0.7071, 1.0), (-0.8315, -0.5556, -1.0), (-0.8315, -0.5556, 1.0), (-0.9239, -0.3827, -1.0), (-0.9239, -0.3827, 1.0), (-0.9808, -0.1951, -1.0), (-0.9808, -0.1951, 1.0), (-1.0, 9.656e-07, -1.0), (-1.0, 9.656e-07, 1.0), (-0.9808, 0.1951, -1.0), (-0.9808, 0.1951, 1.0), (-0.9239, 0.3827, -1.0), (-0.9239, 0.3827, 1.0), (-0.8315, 0.5556, -1.0), (-0.8315, 0.5556, 1.0), (-0.7071, 0.7071, -1.0), (-0.7071, 0.7071, 1.0), (-0.5556, 0.8315, -1.0), (-0.5556, 0.8315, 1.0), (-0.3827, 0.9239, -1.0), (-0.3827, 0.9239, 1.0), (-0.1951, 0.9808, -1.0), (-0.1951, 0.9808, 1.0)], [], [(0, 1, 3, 2), (2, 3, 5, 4), (4, 5, 7, 6), (6, 7, 9, 8), (8, 9, 11, 10), (10, 11, 13, 12), (12, 13, 15, 14), (14, 15, 17, 16), (16, 17, 19, 18), (18, 19, 21, 20), (20, 21, 23, 22), (22, 23, 25, 24), (24, 25, 27, 26), (26, 27, 29, 28), (28, 29, 31, 30), (30, 31, 33, 32), (32, 33, 35, 34), (34, 35, 37, 36), (36, 37, 39, 38), (38, 39, 41, 40), (40, 41, 43, 42), (42, 43, 45, 44), (44, 45, 47, 46), (46, 47, 49, 48), (48, 49, 51, 50), (50, 51, 53, 52), (52, 53, 55, 54), (54, 55, 57, 56), (56, 57, 59, 58), (58, 59, 61, 60), (3, 1, 63, 61, 59, 57, 55, 53, 51, 49, 47, 45, 43, 41, 39, 37, 35, 33, 31, 29, 27, 25, 23, 21, 19, 17, 15, 13, 11, 9, 7, 5), (60, 61, 63, 62), (62, 63, 1, 0), (0, 2, 4, 6, 8, 10, 12, 14, 16, 18, 20, 22, 24, 26, 28, 30, 32, 34, 36, 38, 40, 42, 44, 46, 48, 50, 52, 54, 56, 58, 60, 62)])
me_cylinder.polygons.foreach_set('use_smooth', [1, 1, 1, 1, 1, 1, 1, 1, 1, 1, 1, 1, 1, 1, 1, 1, 1, 1, 1, 1, 1, 1, 1, 1, 1, 1, 1, 1, 1, 1, 0, 1, 1, 0])
_uv = me_cylinder.uv_layers.new(name='UVMap')
_uv.uv.foreach_set('vector', [1.0, 0.5, 1.0, 1.0, 0.9688, 1.0, 0.9688, 0.5, 0.9688, 0.5, 0.9688, 1.0, 0.9375, 1.0, 0.9375, 0.5, 0.9375, 0.5, 0.9375, 1.0, 0.9062, 1.0, 0.9062, 0.5, 0.9062, 0.5, 0.9062, 1.0, 0.875, 1.0, 0.875, 0.5, 0.875, 0.5, 0.875, 1.0, 0.8438, 1.0, 0.8438, 0.5, 0.8438, 0.5, 0.8438, 1.0, 0.8125, 1.0, 0.8125, 0.5, 0.8125, 0.5, 0.8125, 1.0, 0.7812, 1.0, 0.7812, 0.5, 0.7812, 0.5, 0.7812, 1.0, 0.75, 1.0, 0.75, 0.5, 0.75, 0.5, 0.75, 1.0, 0.7188, 1.0, 0.7188, 0.5, 0.7188, 0.5, 0.7188, 1.0, 0.6875, 1.0, 0.6875, 0.5, 0.6875, 0.5, 0.6875, 1.0, 0.6562, 1.0, 0.6562, 0.5, 0.6562, 0.5, 0.6562, 1.0, 0.625, 1.0, 0.625, 0.5, 0.625, 0.5, 0.625, 1.0, 0.5938, 1.0, 0.5938, 0.5, 0.5938, 0.5, 0.5938, 1.0, 0.5625, 1.0, 0.5625, 0.5, 0.5625, 0.5, 0.5625, 1.0, 0.5312, 1.0, 0.5312, 0.5, 0.5312, 0.5, 0.5312, 1.0, 0.5, 1.0, 0.5, 0.5, 0.5, 0.5, 0.5, 1.0, 0.4688, 1.0, 0.4688, 0.5, 0.4688, 0.5, 0.4688, 1.0, 0.4375, 1.0, 0.4375, 0.5, 0.4375, 0.5, 0.4375, 1.0, 0.4062, 1.0, 0.4062, 0.5, 0.4062, 0.5, 0.4062, 1.0, 0.375, 1.0, 0.375, 0.5, 0.375, 0.5, 0.375, 1.0, 0.3438, 1.0, 0.3438, 0.5, 0.3438, 0.5, 0.3438, 1.0, 0.3125, 1.0, 0.3125, 0.5, 0.3125, 0.5, 0.3125, 1.0, 0.2812, 1.0, 0.2812, 0.5, 0.2812, 0.5, 0.2812, 1.0, 0.25, 1.0, 0.25, 0.5, 0.25, 0.5, 0.25, 1.0, 0.2188, 1.0, 0.2188, 0.5, 0.2188, 0.5, 0.2188, 1.0, 0.1875, 1.0, 0.1875, 0.5, 0.1875, 0.5, 0.1875, 1.0, 0.1562, 1.0, 0.1562, 0.5, 0.1562, 0.5, 0.1562, 1.0, 0.125, 1.0, 0.125, 0.5, 0.125, 0.5, 0.125, 1.0, 0.09375, 1.0, 0.09375, 0.5, 0.09375, 0.5, 0.09375, 1.0, 0.0625, 1.0, 0.0625, 0.5, 0.2968, 0.4854, 0.25, 0.49, 0.2032, 0.4854, 0.1582, 0.4717, 0.1167, 0.4496, 0.08029, 0.4197, 0.05045, 0.3833, 0.02827, 0.3418, 0.01461, 0.2968, 0.01, 0.25, 0.01461, 0.2032, 0.02827, 0.1582, 0.05045, 0.1167, 0.08029, 0.08029, 0.1167, 0.05045, 0.1582, 0.02827, 0.2032, 0.01461, 0.25, 0.01, 0.2968, 0.01461, 0.3418, 0.02827, 0.3833, 0.05045, 0.4197, 0.08029, 0.4496, 0.1167, 0.4717, 0.1582, 0.4854, 0.2032, 0.49, 0.25, 0.4854, 0.2968, 0.4717, 0.3418, 0.4496, 0.3833, 0.4197, 0.4197, 0.3833, 0.4496, 0.3418, 0.4717, 0.0625, 0.5, 0.0625, 1.0, 0.03125, 1.0, 0.03125, 0.5, 0.03125, 0.5, 0.03125, 1.0, 0.0, 1.0, 0.0, 0.5, 0.75, 0.49, 0.7968, 0.4854, 0.8418, 0.4717, 0.8833, 0.4496, 0.9197, 0.4197, 0.9496, 0.3833, 0.9717, 0.3418, 0.9854, 0.2968, 0.99, 0.25, 0.9854, 0.2032, 0.9717, 0.1582, 0.9496, 0.1167, 0.9197, 0.08029, 0.8833, 0.05045, 0.8418, 0.02827, 0.7968, 0.01461, 0.75, 0.01, 0.7032, 0.01461, 0.6582, 0.02827, 0.6167, 0.05045, 0.5803, 0.08029, 0.5504, 0.1167, 0.5283, 0.1582, 0.5146, 0.2032, 0.51, 0.25, 0.5146, 0.2968, 0.5283, 0.3418, 0.5504, 0.3833, 0.5803, 0.4197, 0.6167, 0.4496, 0.6582, 0.4717, 0.7032, 0.4854])
me_cylinder.materials.append(mat_mirror)
me_cylinder.use_remesh_fix_poles = True
me_cylinder.use_remesh_preserve_attributes = False
me_cylinder.use_mirror_vertex_groups = False
me_cylinder.update()

# ---- objects
ob_point = bpy.data.objects.new('Point', light_point)
ob_cube_001 = bpy.data.objects.new('Cube.001', me_cube_002)
ob_cube = bpy.data.objects.new('Cube', me_cube)
ob_camera = bpy.data.objects.new('Camera', cam_camera)
ob_suzanne = bpy.data.objects.new('Suzanne', me_suzanne)
ob_ground = bpy.data.objects.new('Ground', me_cube_001)
ob_cylinder = bpy.data.objects.new('Cylinder', me_cylinder)

# ---- transforms, parenting, visibility, modifiers, constraints
ob_point.location = (4.778, -1.6, 3.93)
ob_point.lineart.crease_threshold = 0.0
ob_cube_001.location = (0.5286, -8.049, 10.82)
ob_cube_001.rotation_euler = (0.643, -0.6129, 0.841)
ob_cube_001.scale = (2.269, 2.269, 0.1356)
ob_cube.location = (-2.968, 0.0, -0.2068)
ob_cube.lock_rotations_4d = False
ob_cube.empty_display_type = 'ARROWS'
ob_cube.lineart.crease_threshold = 0.0
ob_camera.location = (7.359, -6.926, 4.958)
ob_camera.rotation_euler = (1.109, 0.0, 0.8149)
ob_camera.lock_rotations_4d = False
ob_camera.empty_display_type = 'ARROWS'
ob_camera.color = (0.0, 0.0, 0.0, 0.0)
ob_camera.display_type = 'WIRE'
ob_camera.lineart.crease_threshold = 0.0
ob_suzanne.location = (0.0, 0.0, -0.5147)
ob_suzanne.rotation_euler = (-0.6119, -0.05896, -0.01322)
ob_suzanne.lineart.crease_threshold = 0.0
ob_ground.location = (0.0, 0.0, -2.15)
ob_ground.scale = (1000.0, 1000.0, 1.0)
ob_ground.lineart.crease_threshold = 0.0
ob_cylinder.location = (0.0, 2.691, -0.1801)
ob_cylinder.lineart.crease_threshold = 0.0

# ---- collection membership
scene.collection.objects.link(ob_point)
scene.collection.objects.link(ob_cube_001)
col_collection.objects.link(ob_cube)
col_collection.objects.link(ob_camera)
col_collection.objects.link(ob_suzanne)
col_collection.objects.link(ob_ground)
col_collection.objects.link(ob_cylinder)

# ---- scene / render settings (as saved in the file)
scene.camera = ob_camera
scene.frame_start = 1; scene.frame_end = 250; scene.frame_set(1)
scene.render.engine = 'BLENDER_EEVEE_NEXT'
scene.cycles.use_denoising = False
scene.cycles.samples = 128
scene.cycles.sampling_pattern = 'TABULATED_SOBOL'
scene.cycles.use_adaptive_sampling = False
scene.cycles.use_light_tree = False
scene.view_settings.view_transform = 'Filmic'
bpy.context.view_layer.update()
